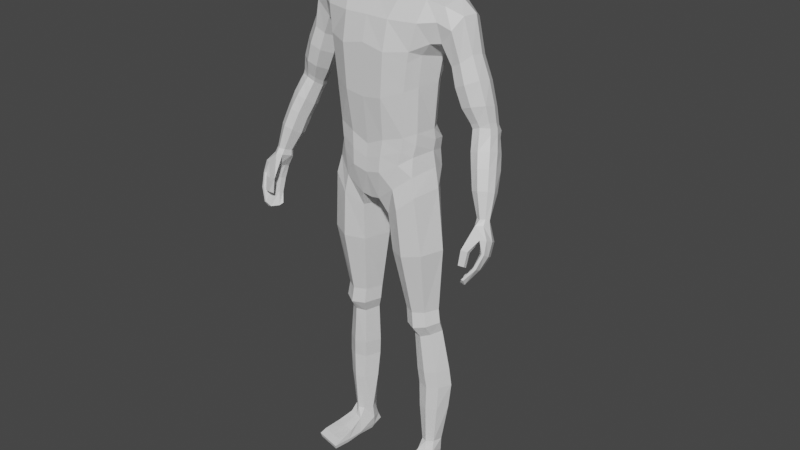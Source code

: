 # Source: PlayerBlenderModel.blend  (saved by Blender 2.93.21; exported with 4.5.12 LTS)
import bpy
from mathutils import Matrix  # noqa: F401  (used for matrix-valued properties, if any)

bpy.ops.wm.read_factory_settings(use_empty=True)
scene = bpy.context.scene
scene.name = 'Scene'

# ---- collections
col_collection = bpy.data.collections.new('Collection'); scene.collection.children.link(col_collection)

# ---- materials (node trees are filled in below, after node groups)
mat_material = bpy.data.materials.new('Material')
mat_material.alpha_threshold = 0.0
mat_material.line_color = (0.0, 0.0, 0.0, 1.0)

# ---- material node trees
mat_material.use_nodes = True; mat_material.node_tree.nodes.clear()
_N = mat_material.node_tree.nodes; _L = mat_material.node_tree.links
n0 = _N.new('ShaderNodeOutputMaterial'); n0.name = 'Material Output'; n0.location = (300, 300)
n1 = _N.new('ShaderNodeBsdfPrincipled'); n1.name = 'Principled BSDF'; n1.location = (10, 300)
n1.distribution = 'GGX'
n1.subsurface_method = 'BURLEY'
n1.inputs[2].default_value = 0.4
n1.inputs[3].default_value = 1.45
n1.inputs[27].default_value = (0.0, 0.0, 0.0, 1.0)
n1.inputs[28].default_value = 1.0
_L.new(n1.outputs[0], n0.inputs[0])
n0.is_active_output = True

# ---- world
world_world = bpy.data.worlds.new('World'); scene.world = world_world
world_world.use_nodes = True; world_world.node_tree.nodes.clear()
_N = world_world.node_tree.nodes; _L = world_world.node_tree.links
n0 = _N.new('ShaderNodeOutputWorld'); n0.name = 'World Output'; n0.location = (300, 300)
n1 = _N.new('ShaderNodeBackground'); n1.name = 'Background'; n1.location = (10, 300)
n1.inputs[0].default_value = (0.05088, 0.05088, 0.05088, 1.0)
_L.new(n1.outputs[0], n0.inputs[0])
n0.is_active_output = True
world_world.color = (0.05088, 0.05088, 0.05088)
world_world.use_sun_shadow = False
world_world.sun_shadow_jitter_overblur = 0.0

# ---- meshes
me_cube = bpy.data.meshes.new('Cube')
me_cube.from_pydata([(0.02704, 0.2135, 1.571), (0.06608, 0.1349, 1.064), (-0.08924, 0.2031, 1.564), (-0.06323, 0.1435, 1.063), (-0.1115, 0.0, 0.9744), (0.0563, 0.0, 1.6), (-0.1053, 0.0, 1.604), (0.0872, 0.0, 0.9717), (0.04527, 0.1786, 1.465), (0.05194, 0.1459, 1.337), (0.04836, 0.1398, 1.196), (-0.09944, 0.1703, 1.455), (-0.05177, 0.1422, 1.336), (-0.0532, 0.1289, 1.19), (0.1182, 0.0, 1.453), (0.1177, 0.0, 1.294), (0.102, 0.0, 1.147), (-0.1282, 0.0, 1.433), (-0.08056, 0.0, 1.309), (-0.09435, 0.0, 1.164), (-0.1099, 0.1048, 1.61), (0.09036, 0.0313, 0.9781), (-0.1119, 0.05938, 0.9927), (0.05866, 0.09475, 1.601), (0.102, 0.05594, 1.172), (0.1177, 0.06245, 1.303), (0.1182, 0.07181, 1.438), (-0.08347, 0.05373, 1.176), (-0.08859, 0.05817, 1.315), (-0.1305, 0.05913, 1.433), (0.02101, 0.0, 1.657), (-0.06311, 0.0, 1.678), (-0.06738, 0.03957, 1.676), (0.01866, 0.03783, 1.659), (-0.01357, 0.1685, 0.0953), (-0.06656, 0.1519, 0.08956), (-0.005645, 0.128, 0.09446), (-0.05298, 0.1203, 0.09263), (-0.05781, 0.1422, 1.001), (-0.07061, 0.05487, 0.9362), (0.07324, 0.1482, 1.005), (0.06877, 0.04795, 0.9255), (0.05728, 0.1314, 1.123), (-0.05826, 0.1421, 1.12), (0.1102, 0.0, 1.061), (-0.1294, 0.0, 1.056), (-0.1284, 0.06041, 1.067), (0.1102, 0.04782, 1.072), (-0.04957, 0.1487, 0.6001), (0.02342, 0.1526, 0.5999), (0.02385, 0.08325, 0.5965), (-0.05685, 0.08907, 0.5985), (-0.05909, 0.1563, 0.5204), (0.001247, 0.1596, 0.5122), (0.005442, 0.1025, 0.5012), (-0.06233, 0.1071, 0.516), (-0.06515, 0.06725, 0.8049), (-0.05119, 0.1576, 0.8162), (0.06269, 0.1667, 0.8169), (0.05775, 0.05578, 0.8003), (-0.07987, 0.1817, 0.3157), (-0.01133, 0.1856, 0.3157), (-0.003338, 0.1152, 0.3133), (-0.08325, 0.1207, 0.3143), (-0.05579, 0.09481, 0.5536), (-0.04715, 0.156, 0.557), (0.02688, 0.1601, 0.552), (0.02619, 0.0891, 0.5439), (-0.1102, 0.1513, 1.583), (0.09395, 0.08527, 1.022), (-0.0753, 0.1113, 1.185), (-0.07604, 0.1204, 1.326), (-0.1112, 0.1373, 1.442), (-0.09399, 0.1003, 1.022), (0.046, 0.1666, 1.585), (0.0817, 0.1151, 1.186), (0.09015, 0.1225, 1.327), (0.08827, 0.1389, 1.445), (0.002131, 0.1475, 0.09474), (-0.07327, 0.1319, 0.08917), (0.0947, 0.0994, 0.9596), (-0.07687, 0.101, 0.9693), (0.08816, 0.1003, 1.1), (-0.09187, 0.1139, 1.097), (0.04296, 0.1194, 0.5977), (-0.06891, 0.121, 0.5992), (0.01836, 0.1329, 0.5039), (-0.07704, 0.1339, 0.52), (-0.07587, 0.1141, 0.8104), (0.08799, 0.1122, 0.8073), (0.007814, 0.1517, 0.3141), (-0.09909, 0.1533, 0.3149), (-0.06696, 0.1274, 0.5567), (0.04605, 0.1262, 0.5455), (-0.01247, 0.1598, 1.08), (-0.03483, 0.2209, 1.588), (-0.05296, 0.0, 0.9497), (-0.01494, 0.1511, 1.196), (-0.01256, 0.1645, 1.338), (-0.02753, 0.1053, 1.625), (-0.03731, 0.0112, 0.9542), (-0.01895, 0.05052, 1.67), (-0.04784, 0.1734, 0.09067), (-0.03076, 0.11, 0.09399), (-0.02441, 0.02194, 0.917), (-0.009334, 0.1731, 1.017), (-0.01165, 0.1519, 1.13), (-0.0286, 0.06175, 0.5959), (-0.02067, 0.1738, 0.6011), (-0.03733, 0.08228, 0.5073), (-0.03473, 0.1791, 0.5189), (-0.00994, 0.1937, 0.8193), (-0.02739, 0.02885, 0.7993), (-0.05318, 0.09432, 0.3137), (-0.05244, 0.2058, 0.3157), (-0.01776, 0.1814, 0.5566), (-0.02774, 0.06748, 0.5464), (-0.0325, 0.166, 1.602), (0.1001, 0.0, 1.527), (-0.1279, 0.0, 1.524), (0.1001, 0.0742, 1.526), (-0.1368, 0.06774, 1.519), (0.07754, 0.1573, 1.525), (-0.1213, 0.1561, 1.521), (-0.02944, 0.194, 1.441), (0.04626, 0.2007, 1.529), (-0.106, 0.1984, 1.527), (-0.03704, 0.2698, 1.549), (0.003, 0.2583, 1.547), (0.03504, 0.2416, 1.511), (0.02858, 0.2055, 1.467), (-0.08284, 0.2416, 1.498), (-0.0627, 0.1939, 1.45), (-0.07495, 0.2525, 1.53), (-0.03213, 0.3562, 1.245), (-0.004242, 0.352, 1.251), (0.0073, 0.3241, 1.249), (0.005347, 0.2995, 1.239), (-0.06437, 0.3306, 1.217), (-0.0539, 0.3036, 1.215), (-0.02615, 0.2944, 1.219), (-0.06368, 0.3481, 1.226), (0.0147, 0.3898, 1.143), (0.06363, 0.4086, 1.014), (0.07336, 0.4014, 1.021), (0.08236, 0.3885, 1.02), (0.07409, 0.3734, 1.017), (0.04036, 0.386, 0.9997), (0.0393, 0.3711, 1.003), (0.04958, 0.3668, 1.008), (0.04291, 0.3953, 1.004), (0.03687, 0.3809, 1.152), (-0.009922, 0.332, 1.112), (-0.02366, 0.3568, 1.12), (0.05506, 0.355, 1.152), (0.01794, 0.3247, 1.114), (0.04813, 0.3293, 1.141), (-0.02008, 0.3814, 1.128), (-0.02066, 0.2216, 1.389), (-0.05229, 0.2291, 1.391), (-0.001347, 0.2873, 1.446), (0.02531, 0.265, 1.424), (0.02055, 0.2346, 1.407), (-0.06665, 0.2814, 1.431), (-0.07322, 0.2574, 1.41), (-0.03363, 0.2952, 1.443), (0.1042, 0.3599, 0.8462), (0.04332, 0.3692, 0.9842), (0.1028, 0.3665, 0.8433), (0.03489, 0.3942, 0.9793), (0.1555, 0.3844, 0.8611), (0.09833, 0.3854, 1.006), (0.1542, 0.3907, 0.8591), (0.08424, 0.4031, 1.005), (0.0529, 0.3966, 0.9038), (0.05054, 0.4074, 0.9013), (0.1148, 0.43, 0.9368), (0.1164, 0.4228, 0.9385), (0.07544, 0.3944, 0.8635), (0.1354, 0.4186, 0.8952), (0.1372, 0.41, 0.8971), (0.07731, 0.3857, 0.8662), (0.04031, 0.3927, 0.944), (0.03717, 0.4069, 0.9419), (0.1013, 0.4272, 0.9746), (0.1094, 0.4096, 0.9732), (0.1419, 0.3875, 0.84), (0.1155, 0.3751, 0.8368), (0.04255, 0.4015, 0.9823), (0.06656, 0.4141, 0.9933), (0.1181, 0.363, 0.8417), (0.1449, 0.3733, 0.8451), (0.08331, 0.3743, 1.001), (0.05175, 0.3668, 0.9902), (0.1003, 0.4063, 0.9271), (0.07036, 0.3982, 0.9119), (0.06598, 0.4183, 0.9076), (0.09496, 0.4305, 0.9225), (0.08787, 0.4041, 0.8697), (0.1133, 0.4162, 0.8837), (0.1174, 0.397, 0.8886), (0.09134, 0.388, 0.8743), (0.08665, 0.3953, 0.9586), (0.05678, 0.3922, 0.9519), (0.05094, 0.4186, 0.9483), (0.07827, 0.4303, 0.9623), (0.1376, 0.3662, 0.89), (0.126, 0.3707, 0.9349), (0.1336, 0.3839, 0.8889), (0.1232, 0.3876, 0.9322), (0.1524, 0.3701, 0.8998), (0.1441, 0.3722, 0.9443), (0.1484, 0.3878, 0.8987), (0.1397, 0.3919, 0.9431), (-0.06503, 0.1216, 0.004715), (-0.06957, 0.1193, 0.04041), (-0.07119, 0.1502, 0.005236), (-0.07253, 0.1486, 0.03999), (0.1323, 0.1364, -0.001159), (0.1171, 0.1353, 0.0287), (0.1148, 0.2175, 0.0003186), (0.1008, 0.2111, 0.03019), (0.01333, 0.1891, 0.008018), (0.004083, 0.1771, 0.06481), (0.02823, 0.1201, 0.00676), (0.01485, 0.1269, 0.0639), (-0.04349, 0.1677, 0.001738), (-0.03546, 0.1091, 0.04895), (-0.04417, 0.1742, 0.04953), (-0.03263, 0.1175, 0.0008217), (-0.06802, 0.1355, 0.004968), (-0.07534, 0.1333, 0.039), (0.1236, 0.1769, -0.0004201), (0.1089, 0.1732, 0.02944), (0.008903, 0.151, 0.06539), (0.0207, 0.1546, 0.007499), (-0.03912, 0.1418, 0.001216), (-0.07873, 0.1174, 0.01716), (-0.07867, 0.1495, 0.01922), (0.1175, 0.2208, 0.01425), (0.1362, 0.134, 0.01267), (0.02669, 0.117, 0.01597), (0.01073, 0.191, 0.01732), (-0.04941, 0.1682, 0.01589), (-0.04082, 0.1136, 0.01422), (0.1269, 0.1774, 0.01346), (-0.08194, 0.1323, 0.01743), (0.04751, 0.1965, 0.04239), (0.07841, 0.1279, -0.001113), (0.06221, 0.203, 0.0002545), (0.06267, 0.1263, 0.04101), (0.06067, 0.1626, 0.04166), (0.07188, 0.1658, -0.000508), (0.07911, 0.125, 0.01271), (0.06176, 0.2054, 0.01418), (-0.03313, 0.05482, 1.72), (-0.06221, 0.0518, 1.894), (0.07434, 0.04575, 1.704), (0.07428, 0.06342, 1.896), (-0.05234, 0.06071, 1.795), (0.01514, 0.06614, 1.707), (0.006249, 0.0709, 1.914), (0.0769, 0.06433, 1.796), (0.009381, 0.08991, 1.799), (-0.06108, 0.0, 1.711), (-0.07817, 0.0, 1.901), (0.09717, 0.0, 1.685), (0.09287, 0.0, 1.906), (0.007112, 0.0, 1.938), (0.01462, 0.0, 1.689), (0.1188, 0.0, 1.796), (-0.08419, 0.0, 1.792), (-0.07295, 0.03069, 1.898), (-0.04157, 0.05976, 1.747), (-0.01391, 0.06396, 1.713), (0.04843, 0.0716, 1.91), (0.0765, 0.05405, 1.738), (0.09002, 0.02572, 1.692), (-0.05574, 0.04028, 1.715), (-0.06102, 0.05748, 1.851), (0.04896, 0.05671, 1.702), (-0.03596, 0.06205, 1.907), (0.07814, 0.06932, 1.861), (0.08733, 0.0401, 1.907), (0.006975, 0.0398, 1.934), (0.05634, 0.0, 1.931), (-0.04348, 0.0, 1.929), (0.01495, 0.03653, 1.694), (0.05896, 0.0, 1.684), (0.106, 0.0348, 1.796), (0.1171, 0.0, 1.734), (0.1125, 0.0, 1.859), (0.0434, 0.08374, 1.798), (-0.02322, 0.08125, 1.798), (0.01268, 0.08354, 1.745), (0.006854, 0.08681, 1.863), (-0.07493, 0.03232, 1.793), (-0.07031, 0.0, 1.744), (-0.09037, 0.0, 1.852), (-0.08235, 0.03095, 1.851), (0.04501, 0.08532, 1.864), (0.05419, 0.04198, 1.929), (-0.04139, 0.03481, 1.924), (-0.01411, 0.04705, 1.7), (0.05483, 0.03076, 1.689), (0.1045, 0.02838, 1.735), (0.1027, 0.03973, 1.86), (0.04473, 0.07387, 1.741), (-0.01661, 0.07801, 1.747), (-0.03038, 0.07664, 1.858), (-0.06231, 0.03252, 1.746), (-0.08856, 0.0, 1.638), (-0.09382, 0.06588, 1.639), (0.04304, 0.05759, 1.63), (0.04304, 0.0, 1.626), (-0.02321, 0.08111, 1.643), (0.05163, 0.1378, 1.16), (-0.06139, 0.1446, 1.156), (0.1071, 0.0, 1.104), (-0.1247, 0.0, 1.112), (-0.1138, 0.06387, 1.122), (0.1071, 0.05061, 1.122), (0.08506, 0.1087, 1.143), (-0.0904, 0.1199, 1.142), (-0.01721, 0.1543, 1.163), (-0.05135, 0.2742, 1.273), (0.02539, 0.3046, 1.309), (-0.06512, 0.3297, 1.292), (-0.03395, 0.3422, 1.306), (-0.01891, 0.2612, 1.279), (0.001347, 0.3376, 1.314), (0.02157, 0.2726, 1.297), (-0.06936, 0.3041, 1.279), (-0.01776, 0.2364, 1.335), (0.00198, 0.3148, 1.381), (0.0254, 0.2511, 1.353), (-0.07566, 0.2817, 1.347), (-0.05397, 0.2485, 1.331), (0.03007, 0.2846, 1.368), (-0.06951, 0.3077, 1.362), (-0.03399, 0.3222, 1.376), (-0.04939, 0.2973, 1.23), (0.009755, 0.3196, 1.262), (-0.0594, 0.3424, 1.243), (-0.03221, 0.3514, 1.259), (-0.0229, 0.2879, 1.235), (-0.004221, 0.3474, 1.265), (0.00745, 0.2943, 1.253), (-0.06096, 0.3238, 1.233), (-0.02383, 0.3633, 1.227), (-0.04062, 0.3073, 1.198), (-0.01636, 0.2987, 1.2), (0.01375, 0.304, 1.222), (0.002587, 0.3581, 1.235), (-0.05259, 0.3348, 1.201), (0.01674, 0.3297, 1.232), (-0.05104, 0.3543, 1.21), (0.02021, 0.3704, 1.196), (-0.04105, 0.3454, 1.161), (0.03733, 0.3416, 1.195), (-0.03834, 0.3686, 1.171), (-0.005534, 0.3779, 1.188), (-0.02744, 0.3176, 1.156), (0.0001494, 0.3092, 1.158), (0.03209, 0.3145, 1.184), (0.05609, 0.3932, 1.096), (0.000328, 0.3698, 1.065), (0.07235, 0.37, 1.096), (0.003951, 0.3902, 1.072), (0.03693, 0.4027, 1.087), (0.008398, 0.3461, 1.062), (0.03143, 0.3393, 1.065), (0.06356, 0.3457, 1.087), (-0.0784, 0.1153, 0.3757), (-0.07492, 0.1752, 0.3781), (-0.006009, 0.1791, 0.3754), (0.001104, 0.1099, 0.3702), (-0.09458, 0.1475, 0.3774), (0.01333, 0.146, 0.3716), (-0.04727, 0.2, 0.3776), (-0.04865, 0.0883, 0.3724), (-0.07685, 0.1713, 0.2265), (-0.01023, 0.181, 0.2289), (-0.001703, 0.1186, 0.2271), (-0.0731, 0.1188, 0.2269), (0.008769, 0.1503, 0.2277), (-0.09199, 0.1445, 0.2258), (-0.04431, 0.09754, 0.2271), (-0.05128, 0.196, 0.2269), (0.04709, 0.1536, 1.429), (-0.08647, 0.1465, 1.421), (0.1181, 0.0, 1.41), (-0.1152, 0.0, 1.4), (-0.1191, 0.05887, 1.401), (0.1181, 0.06926, 1.402), (0.08878, 0.1344, 1.413), (-0.1016, 0.1327, 1.41), (-0.02484, 0.1698, 1.412)], [], [(123, 68, 2, 126), (120, 23, 5, 118), (100, 21, 7, 96), (312, 311, 31, 32), (321, 24, 16, 318), (24, 25, 15, 16), (394, 26, 14, 391), (324, 97, 10, 316), (97, 98, 9, 10), (397, 124, 8, 389), (323, 70, 13, 317), (70, 71, 12, 13), (396, 72, 11, 390), (392, 17, 29, 393), (19, 18, 28, 27), (319, 19, 27, 320), (395, 77, 26, 394), (75, 76, 25, 24), (322, 75, 24, 321), (117, 68, 20, 99), (386, 381, 35, 79), (122, 74, 23, 120), (119, 6, 20, 121), (287, 269, 30, 33), (314, 313, 33, 30), (315, 312, 32, 101), (228, 217, 35, 102), (388, 382, 34, 102), (385, 383, 36, 78), (387, 384, 37, 103), (100, 22, 39, 104), (69, 21, 41, 80), (94, 1, 40, 105), (73, 3, 38, 81), (69, 82, 47, 21), (4, 45, 46, 22), (73, 83, 43, 3), (94, 106, 42, 1), (21, 47, 44, 7), (112, 56, 51, 107), (89, 59, 50, 84), (111, 58, 49, 108), (88, 57, 48, 85), (116, 64, 55, 109), (93, 67, 54, 86), (115, 66, 53, 110), (92, 65, 52, 87), (81, 38, 57, 88), (105, 40, 58, 111), (80, 41, 59, 89), (104, 39, 56, 112), (380, 373, 63, 113), (378, 376, 62, 90), (379, 375, 61, 114), (377, 374, 60, 91), (85, 48, 65, 92), (108, 49, 66, 115), (84, 50, 67, 93), (107, 51, 64, 116), (49, 84, 93, 66), (51, 85, 92, 64), (373, 377, 91, 63), (375, 378, 90, 61), (40, 80, 89, 58), (39, 81, 88, 56), (64, 92, 87, 55), (66, 93, 86, 53), (56, 88, 85, 51), (58, 89, 84, 49), (22, 46, 83, 73), (1, 42, 82, 69), (22, 73, 81, 39), (1, 69, 80, 40), (382, 385, 78, 34), (223, 228, 102, 34), (125, 0, 74, 122), (384, 386, 79, 37), (95, 2, 68, 117), (316, 10, 75, 322), (10, 9, 76, 75), (389, 8, 77, 395), (393, 29, 72, 396), (27, 28, 71, 70), (320, 27, 70, 323), (121, 20, 68, 123), (0, 95, 117, 74), (234, 223, 34, 78), (50, 107, 116, 67), (48, 108, 115, 65), (374, 379, 114, 60), (376, 380, 113, 62), (41, 104, 112, 59), (38, 105, 111, 57), (65, 115, 110, 52), (67, 116, 109, 54), (57, 111, 108, 48), (59, 112, 107, 50), (3, 43, 106, 94), (3, 94, 105, 38), (21, 100, 104, 41), (383, 387, 103, 36), (381, 388, 102, 35), (225, 234, 78, 36), (313, 315, 101, 33), (303, 287, 33, 101), (74, 117, 99, 23), (390, 11, 124, 397), (13, 12, 98, 97), (317, 13, 97, 324), (22, 100, 96, 4), (29, 121, 123, 72), (8, 125, 122, 77), (17, 119, 121, 29), (77, 122, 120, 26), (26, 120, 118, 14), (72, 123, 126, 11), (342, 347, 137, 136), (347, 345, 140, 137), (345, 341, 139, 140), (346, 342, 136, 135), (95, 0, 128, 127), (0, 125, 129, 128), (124, 11, 132), (8, 124, 130), (125, 8, 130, 129), (126, 2, 133, 131), (2, 95, 127, 133), (11, 126, 131, 132), (371, 370, 148, 149), (365, 367, 145, 144), (369, 365, 144, 143), (370, 366, 147, 148), (348, 343, 141, 138), (343, 344, 134, 141), (341, 348, 138, 139), (344, 346, 135, 134), (372, 371, 149, 146), (367, 372, 146, 145), (366, 368, 150, 147), (368, 369, 143, 150), (360, 361, 142, 157), (358, 360, 157, 153), (359, 364, 156, 154), (364, 363, 155, 156), (362, 358, 153, 152), (361, 357, 151, 142), (357, 359, 154, 151), (363, 362, 152, 155), (127, 128, 160, 165), (132, 131, 164, 159), (133, 127, 165, 163), (131, 133, 163, 164), (128, 129, 161, 160), (124, 132, 159, 158), (130, 124, 158, 162), (129, 130, 162, 161), (182, 167, 169, 183), (205, 189, 173, 184), (184, 173, 171, 185), (203, 193, 167, 182), (186, 172, 170, 191), (201, 195, 174, 181), (179, 176, 177, 180), (199, 197, 176, 179), (181, 174, 175, 178), (166, 181, 178, 168), (186, 199, 179, 172), (172, 179, 180, 170), (190, 201, 181, 166), (195, 203, 182, 174), (176, 184, 185, 177), (197, 205, 184, 176), (174, 182, 183, 175), (175, 183, 204, 196), (196, 204, 205, 197), (177, 185, 202, 194), (194, 202, 203, 195), (170, 180, 200, 191), (191, 200, 201, 190), (168, 178, 198, 187), (187, 198, 199, 186), (178, 175, 196, 198), (198, 196, 197, 199), (180, 177, 194, 200), (200, 194, 195, 201), (168, 187, 190, 166), (187, 186, 191, 190), (202, 192, 193, 203), (183, 169, 188, 204), (204, 188, 189, 205), (206, 207, 209, 208), (208, 209, 213, 212), (212, 213, 211, 210), (210, 211, 207, 206), (208, 212, 210, 206), (213, 209, 202, 185), (211, 213, 185, 171), (209, 207, 192, 202), (207, 211, 171, 192), (189, 188, 150, 143), (188, 169, 147, 150), (169, 167, 148, 147), (167, 193, 149, 148), (193, 192, 146, 149), (192, 171, 145, 146), (171, 173, 144, 145), (173, 189, 143, 144), (246, 231, 217, 238), (254, 247, 221, 239), (245, 233, 219, 240), (244, 227, 215, 237), (252, 232, 218, 248), (227, 225, 36, 103), (251, 234, 225, 250), (236, 235, 224, 229), (253, 250, 225, 241), (243, 228, 223, 242), (238, 217, 228, 243), (230, 236, 229, 214), (215, 227, 103, 37), (241, 225, 227, 244), (231, 215, 37, 79), (216, 226, 236, 230), (226, 222, 235, 236), (247, 223, 234, 251), (217, 231, 79, 35), (249, 220, 232, 252), (239, 221, 233, 245), (237, 215, 231, 246), (214, 237, 246, 230), (220, 239, 245, 232), (224, 241, 244, 229), (216, 238, 243, 226), (226, 243, 242, 222), (248, 253, 241, 224), (229, 244, 237, 214), (232, 245, 240, 218), (249, 254, 239, 220), (230, 246, 238, 216), (222, 242, 254, 249), (218, 240, 253, 248), (222, 249, 252, 235), (221, 247, 251, 233), (240, 219, 250, 253), (233, 251, 250, 219), (235, 252, 248, 224), (242, 223, 247, 254), (222, 235, 224), (271, 298, 299, 296), (298, 265, 272, 299), (299, 272, 256, 279), (296, 299, 279, 259), (263, 295, 300, 292), (295, 261, 275, 300), (300, 275, 258, 282), (292, 300, 282, 262), (258, 275, 301, 283), (275, 261, 284, 301), (301, 284, 268, 285), (283, 301, 285, 267), (261, 281, 302, 284), (281, 256, 272, 302), (302, 272, 265, 286), (284, 302, 286, 268), (255, 274, 303, 278), (274, 260, 287, 303), (278, 303, 101, 32), (264, 278, 32, 31), (260, 280, 304, 287), (280, 257, 277, 304), (304, 277, 266, 288), (287, 304, 288, 269), (257, 276, 305, 277), (276, 262, 289, 305), (305, 289, 270, 290), (277, 305, 290, 266), (262, 282, 306, 289), (282, 258, 283, 306), (306, 283, 267, 291), (289, 306, 291, 270), (260, 294, 307, 280), (294, 263, 292, 307), (307, 292, 262, 276), (280, 307, 276, 257), (255, 273, 308, 274), (273, 259, 293, 308), (308, 293, 263, 294), (274, 308, 294, 260), (259, 279, 309, 293), (279, 256, 281, 309), (309, 281, 261, 295), (293, 309, 295, 263), (264, 297, 310, 278), (297, 271, 296, 310), (310, 296, 259, 273), (278, 310, 273, 255), (23, 99, 315, 313), (99, 20, 312, 315), (5, 23, 313, 314), (20, 6, 311, 312), (43, 317, 324, 106), (46, 320, 323, 83), (42, 316, 322, 82), (82, 322, 321, 47), (45, 319, 320, 46), (83, 323, 317, 43), (106, 324, 316, 42), (47, 321, 318, 44), (340, 334, 330, 328), (337, 336, 332, 325), (339, 340, 328, 327), (336, 339, 327, 332), (334, 338, 326, 330), (333, 337, 325, 329), (335, 333, 329, 331), (338, 335, 331, 326), (161, 162, 335, 338), (162, 158, 333, 335), (158, 159, 337, 333), (160, 161, 338, 334), (164, 163, 339, 336), (163, 165, 340, 339), (159, 164, 336, 337), (165, 160, 334, 340), (328, 330, 346, 344), (325, 332, 348, 341), (327, 328, 344, 343), (332, 327, 343, 348), (330, 326, 342, 346), (329, 325, 341, 345), (331, 329, 345, 347), (326, 331, 347, 342), (140, 139, 350, 351), (135, 136, 355, 353), (134, 135, 353, 349), (139, 138, 354, 350), (137, 140, 351, 352), (136, 137, 352, 355), (138, 141, 356, 354), (141, 134, 349, 356), (351, 350, 362, 363), (353, 355, 359, 357), (349, 353, 357, 361), (350, 354, 358, 362), (352, 351, 363, 364), (355, 352, 364, 359), (354, 356, 360, 358), (356, 349, 361, 360), (157, 142, 369, 368), (153, 157, 368, 366), (154, 156, 372, 367), (156, 155, 371, 372), (152, 153, 366, 370), (142, 151, 365, 369), (151, 154, 367, 365), (155, 152, 370, 371), (54, 109, 380, 376), (52, 110, 379, 374), (53, 86, 378, 375), (55, 87, 377, 373), (87, 52, 374, 377), (110, 53, 375, 379), (86, 54, 376, 378), (109, 55, 373, 380), (60, 114, 388, 381), (62, 113, 387, 383), (63, 91, 386, 384), (61, 90, 385, 382), (113, 63, 384, 387), (90, 62, 383, 385), (114, 61, 382, 388), (91, 60, 381, 386), (12, 390, 397, 98), (28, 393, 396, 71), (9, 389, 395, 76), (76, 395, 394, 25), (18, 392, 393, 28), (71, 396, 390, 12), (98, 397, 389, 9), (25, 394, 391, 15)])
_uv = me_cube.uv_layers.new(name='UVMap')
_uv.uv.foreach_set('vector', [0.5938, 0.2188, 0.625, 0.2188, 0.6151, 0.25, 0.5938, 0.25, 0.5938, 0.5625, 0.625, 0.5625, 0.625, 0.625, 0.5938, 0.625, 0.2105, 0.5568, 0.375, 0.5547, 0.375, 0.625, 0.2104, 0.625, 0.625, 0.1875, 0.625, 0.125, 0.625, 0.125, 0.625, 0.1875, 0.4219, 0.5625, 0.4375, 0.5625, 0.4375, 0.625, 0.4219, 0.625, 0.4375, 0.5625, 0.5, 0.5625, 0.5, 0.625, 0.4375, 0.625, 0.5455, 0.5625, 0.5625, 0.5625, 0.5625, 0.625, 0.5455, 0.625, 0.4219, 0.3354, 0.4375, 0.3354, 0.4375, 0.5062, 0.4219, 0.5062, 0.4375, 0.3354, 0.5, 0.3354, 0.5, 0.5062, 0.4375, 0.5062, 0.5454, 0.3445, 0.5624, 0.3479, 0.5699, 0.5047, 0.5509, 0.5051, 0.4219, 0.2188, 0.4375, 0.2188, 0.4375, 0.2405, 0.4219, 0.2405, 0.4375, 0.2188, 0.5, 0.2188, 0.5, 0.2405, 0.4375, 0.2405, 0.5455, 0.2188, 0.5625, 0.2188, 0.5625, 0.2405, 0.5455, 0.2405, 0.5455, 0.125, 0.5625, 0.125, 0.5625, 0.1875, 0.5455, 0.1875, 0.4375, 0.125, 0.5, 0.125, 0.5, 0.1875, 0.4375, 0.1875, 0.4219, 0.125, 0.4375, 0.125, 0.4375, 0.1875, 0.4219, 0.1875, 0.5455, 0.5312, 0.5625, 0.5312, 0.5625, 0.5625, 0.5455, 0.5625, 0.4375, 0.5312, 0.5, 0.5312, 0.5, 0.5625, 0.4375, 0.5625, 0.4219, 0.5312, 0.4375, 0.5312, 0.4375, 0.5625, 0.4219, 0.5625, 0.75, 0.5312, 0.875, 0.5312, 0.875, 0.5625, 0.75, 0.5625, 0.3959, 0.2109, 0.3959, 0.2381, 0.428, 0.2344, 0.428, 0.1989, 0.5938, 0.5312, 0.625, 0.5312, 0.625, 0.5625, 0.5938, 0.5625, 0.5938, 0.125, 0.625, 0.125, 0.625, 0.1875, 0.5938, 0.1875, 0.25, 0.5625, 0.25, 0.625, 0.625, 0.625, 0.625, 0.5625, 0.625, 0.625, 0.625, 0.5625, 0.625, 0.5625, 0.625, 0.625, 0.75, 0.5625, 0.875, 0.5625, 0.875, 0.5625, 0.75, 0.5625, 0.625, 0.2927, 0.625, 0.2119, 0.428, 0.2344, 0.428, 0.3263, 0.3959, 0.3318, 0.4017, 0.5031, 0.4428, 0.4984, 0.428, 0.3263, 0.4063, 0.5391, 0.3828, 0.5566, 0.3949, 0.5597, 0.4545, 0.5511, 0.2034, 0.5633, 0.07853, 0.5676, 0.09049, 0.5752, 0.2052, 0.5645, 0.2105, 0.5568, 0.1266, 0.5222, 0.1085, 0.5617, 0.2083, 0.5625, 0.375, 0.5312, 0.375, 0.5547, 0.375, 0.5547, 0.375, 0.5312, 0.375, 0.3354, 0.375, 0.5062, 0.375, 0.5062, 0.375, 0.3354, 0.375, 0.2188, 0.375, 0.2405, 0.375, 0.2405, 0.375, 0.2188, 0.375, 0.5312, 0.4062, 0.5312, 0.4062, 0.5625, 0.375, 0.5547, 0.375, 0.125, 0.4062, 0.125, 0.4062, 0.1875, 0.375, 0.1982, 0.375, 0.2188, 0.4062, 0.2188, 0.4063, 0.2405, 0.375, 0.2405, 0.375, 0.3354, 0.4062, 0.3354, 0.4062, 0.5062, 0.375, 0.5062, 0.375, 0.5547, 0.4062, 0.5625, 0.4062, 0.625, 0.375, 0.625, 0.2055, 0.5625, 0.09005, 0.5625, 0.08206, 0.5625, 0.2041, 0.5625, 0.375, 0.5312, 0.375, 0.5547, 0.375, 0.5547, 0.375, 0.5312, 0.375, 0.3354, 0.375, 0.5062, 0.375, 0.5062, 0.375, 0.3354, 0.375, 0.2188, 0.375, 0.2405, 0.375, 0.2405, 0.375, 0.2188, 0.2034, 0.5625, 0.07812, 0.5625, 0.07568, 0.5625, 0.203, 0.5625, 0.375, 0.5312, 0.375, 0.5547, 0.375, 0.5547, 0.375, 0.5312, 0.375, 0.3354, 0.375, 0.5062, 0.375, 0.5062, 0.375, 0.3354, 0.375, 0.2188, 0.375, 0.2405, 0.375, 0.2405, 0.375, 0.2188, 0.375, 0.2188, 0.375, 0.2405, 0.375, 0.2405, 0.375, 0.2188, 0.375, 0.3354, 0.375, 0.5062, 0.375, 0.5062, 0.375, 0.3354, 0.375, 0.5312, 0.375, 0.5547, 0.375, 0.5547, 0.375, 0.5312, 0.2083, 0.5625, 0.1085, 0.5617, 0.09005, 0.5625, 0.2055, 0.5625, 0.2025, 0.5625, 0.07225, 0.5626, 0.07075, 0.5626, 0.2022, 0.5625, 0.375, 0.5312, 0.375, 0.5547, 0.375, 0.5547, 0.375, 0.5312, 0.375, 0.3354, 0.375, 0.5062, 0.375, 0.5062, 0.375, 0.3354, 0.375, 0.2188, 0.375, 0.2405, 0.375, 0.2405, 0.375, 0.2188, 0.375, 0.2188, 0.375, 0.2405, 0.375, 0.2405, 0.375, 0.2188, 0.375, 0.3354, 0.375, 0.5062, 0.375, 0.5062, 0.375, 0.3354, 0.375, 0.5312, 0.375, 0.5547, 0.375, 0.5547, 0.375, 0.5312, 0.2041, 0.5625, 0.08206, 0.5625, 0.07812, 0.5625, 0.2034, 0.5625, 0.375, 0.5062, 0.375, 0.5312, 0.375, 0.5312, 0.375, 0.5062, 0.375, 0.1982, 0.375, 0.2188, 0.375, 0.2188, 0.375, 0.1982, 0.375, 0.1982, 0.375, 0.2188, 0.375, 0.2188, 0.375, 0.1982, 0.375, 0.5062, 0.375, 0.5312, 0.375, 0.5312, 0.375, 0.5062, 0.375, 0.5062, 0.375, 0.5312, 0.375, 0.5312, 0.375, 0.5062, 0.375, 0.1982, 0.375, 0.2188, 0.375, 0.2188, 0.375, 0.1982, 0.375, 0.1982, 0.375, 0.2188, 0.375, 0.2188, 0.375, 0.1982, 0.375, 0.5062, 0.375, 0.5312, 0.375, 0.5312, 0.375, 0.5062, 0.375, 0.1982, 0.375, 0.2188, 0.375, 0.2188, 0.375, 0.1982, 0.375, 0.5062, 0.375, 0.5312, 0.375, 0.5312, 0.375, 0.5062, 0.375, 0.1982, 0.4062, 0.1875, 0.4062, 0.2188, 0.375, 0.2188, 0.375, 0.5062, 0.4062, 0.5062, 0.4062, 0.5312, 0.375, 0.5312, 0.375, 0.1982, 0.375, 0.2188, 0.375, 0.2188, 0.375, 0.1982, 0.375, 0.5062, 0.375, 0.5312, 0.375, 0.5312, 0.375, 0.5062, 0.4017, 0.5031, 0.4063, 0.5391, 0.4545, 0.5511, 0.4428, 0.4984, 0.6292, 0.3744, 0.625, 0.2927, 0.428, 0.3263, 0.4428, 0.4984, 0.5938, 0.5, 0.625, 0.5, 0.625, 0.5312, 0.5938, 0.5312, 0.3822, 0.1955, 0.3959, 0.2109, 0.428, 0.1989, 0.3932, 0.1914, 0.75, 0.5, 0.8938, 0.4978, 0.875, 0.5312, 0.75, 0.5312, 0.4219, 0.5062, 0.4375, 0.5062, 0.4375, 0.5312, 0.4219, 0.5312, 0.4375, 0.5062, 0.5, 0.5062, 0.5, 0.5312, 0.4375, 0.5312, 0.5509, 0.5051, 0.5699, 0.5047, 0.5625, 0.5312, 0.5455, 0.5312, 0.5455, 0.1875, 0.5625, 0.1875, 0.5625, 0.2188, 0.5455, 0.2188, 0.4375, 0.1875, 0.5, 0.1875, 0.5, 0.2188, 0.4375, 0.2188, 0.4219, 0.1875, 0.4375, 0.1875, 0.4375, 0.2188, 0.4219, 0.2188, 0.5938, 0.1875, 0.625, 0.1875, 0.625, 0.2188, 0.5938, 0.2188, 0.625, 0.5, 0.75, 0.5, 0.75, 0.5312, 0.625, 0.5312, 0.75, 0.625, 0.75, 0.5248, 0.4428, 0.4984, 0.4545, 0.5511, 0.375, 0.5547, 0.2041, 0.5625, 0.2034, 0.5625, 0.375, 0.5547, 0.375, 0.2405, 0.375, 0.3354, 0.375, 0.3354, 0.375, 0.2405, 0.375, 0.2405, 0.375, 0.3354, 0.375, 0.3354, 0.375, 0.2405, 0.375, 0.5547, 0.2025, 0.5625, 0.2022, 0.5625, 0.375, 0.5547, 0.375, 0.5547, 0.2083, 0.5625, 0.2055, 0.5625, 0.375, 0.5547, 0.375, 0.2405, 0.375, 0.3354, 0.375, 0.3354, 0.375, 0.2405, 0.375, 0.2405, 0.375, 0.3354, 0.375, 0.3354, 0.375, 0.2405, 0.375, 0.5547, 0.2034, 0.5625, 0.203, 0.5625, 0.375, 0.5547, 0.375, 0.2405, 0.375, 0.3354, 0.375, 0.3354, 0.375, 0.2405, 0.375, 0.5547, 0.2055, 0.5625, 0.2041, 0.5625, 0.375, 0.5547, 0.375, 0.2405, 0.4063, 0.2405, 0.4062, 0.3354, 0.375, 0.3354, 0.375, 0.2405, 0.375, 0.3354, 0.375, 0.3354, 0.375, 0.2405, 0.375, 0.5547, 0.2105, 0.5568, 0.2083, 0.5625, 0.375, 0.5547, 0.3828, 0.5566, 0.2034, 0.5633, 0.2052, 0.5645, 0.3949, 0.5597, 0.3959, 0.2381, 0.3959, 0.3318, 0.428, 0.3263, 0.428, 0.2344, 0.75, 0.7188, 0.75, 0.625, 0.4545, 0.5511, 0.3949, 0.5597, 0.625, 0.5625, 0.75, 0.5625, 0.75, 0.5625, 0.625, 0.5625, 0.1875, 0.5625, 0.25, 0.5625, 0.625, 0.5625, 0.75, 0.5625, 0.625, 0.5312, 0.75, 0.5312, 0.75, 0.5625, 0.625, 0.5625, 0.5455, 0.2405, 0.5625, 0.2405, 0.5624, 0.3479, 0.5454, 0.3445, 0.4375, 0.2405, 0.5, 0.2405, 0.5, 0.3354, 0.4375, 0.3354, 0.4219, 0.2405, 0.4375, 0.2405, 0.4375, 0.3354, 0.4219, 0.3354, 0.1266, 0.5222, 0.2105, 0.5568, 0.2104, 0.625, 0.125, 0.625, 0.5625, 0.1875, 0.5938, 0.1875, 0.5938, 0.2188, 0.5625, 0.2188, 0.5699, 0.5047, 0.5938, 0.5, 0.5938, 0.5312, 0.5625, 0.5312, 0.5625, 0.125, 0.5938, 0.125, 0.5938, 0.1875, 0.5625, 0.1875, 0.5625, 0.5312, 0.5938, 0.5312, 0.5938, 0.5625, 0.5625, 0.5625, 0.5625, 0.5625, 0.5938, 0.5625, 0.5938, 0.625, 0.5625, 0.625, 0.5625, 0.2188, 0.5938, 0.2188, 0.5938, 0.25, 0.5625, 0.2405, 0.5938, 0.5, 0.5699, 0.5, 0.5699, 0.5, 0.5938, 0.5, 0.5699, 0.5, 0.5625, 0.3354, 0.5625, 0.3354, 0.5699, 0.5, 0.5625, 0.3354, 0.5625, 0.25, 0.5625, 0.25, 0.5625, 0.3354, 0.625, 0.5, 0.5938, 0.5, 0.5938, 0.5, 0.625, 0.5, 0.625, 0.375, 0.625, 0.5, 0.625, 0.5, 0.625, 0.375, 0.625, 0.5, 0.5938, 0.5, 0.5938, 0.5, 0.625, 0.5, 0.5624, 0.3479, 0.5625, 0.2405, 0.5625, 0.25, 0.5699, 0.5047, 0.5626, 0.3458, 0.5699, 0.5, 0.5938, 0.5, 0.5699, 0.5047, 0.5699, 0.5, 0.5938, 0.5, 0.5938, 0.25, 0.6151, 0.25, 0.6151, 0.25, 0.5938, 0.25, 0.6151, 0.25, 0.625, 0.375, 0.625, 0.375, 0.6151, 0.25, 0.5625, 0.2405, 0.5938, 0.25, 0.5938, 0.25, 0.5625, 0.25, 0.5625, 0.3354, 0.5625, 0.25, 0.5625, 0.25, 0.5625, 0.3354, 0.625, 0.5, 0.5938, 0.5, 0.5938, 0.5, 0.625, 0.5, 0.625, 0.375, 0.625, 0.5, 0.625, 0.5, 0.625, 0.375, 0.5625, 0.25, 0.5938, 0.25, 0.5938, 0.25, 0.5625, 0.25, 0.5938, 0.25, 0.6151, 0.25, 0.6151, 0.25, 0.5938, 0.25, 0.6151, 0.25, 0.625, 0.375, 0.625, 0.375, 0.6151, 0.25, 0.5625, 0.25, 0.5938, 0.25, 0.5938, 0.25, 0.5625, 0.25, 0.625, 0.375, 0.625, 0.5, 0.625, 0.5, 0.625, 0.375, 0.5699, 0.5, 0.5625, 0.3354, 0.5625, 0.3354, 0.5699, 0.5, 0.5938, 0.5, 0.5699, 0.5, 0.5699, 0.5, 0.5938, 0.5, 0.5938, 0.25, 0.6151, 0.25, 0.6151, 0.25, 0.5938, 0.25, 0.6151, 0.25, 0.625, 0.375, 0.625, 0.375, 0.6151, 0.25, 0.6151, 0.25, 0.625, 0.375, 0.625, 0.375, 0.6151, 0.25, 0.5938, 0.25, 0.6151, 0.25, 0.6151, 0.25, 0.5938, 0.25, 0.5938, 0.5, 0.5699, 0.5, 0.5699, 0.5, 0.5938, 0.5, 0.5699, 0.5, 0.5625, 0.3354, 0.5625, 0.3354, 0.5699, 0.5, 0.5625, 0.25, 0.5938, 0.25, 0.5938, 0.25, 0.5625, 0.25, 0.625, 0.375, 0.625, 0.5, 0.625, 0.5, 0.625, 0.375, 0.625, 0.5, 0.5938, 0.5, 0.5938, 0.5, 0.625, 0.5, 0.5625, 0.3354, 0.5625, 0.25, 0.5625, 0.25, 0.5625, 0.3354, 0.625, 0.375, 0.625, 0.5, 0.625, 0.5, 0.625, 0.375, 0.5625, 0.25, 0.5938, 0.25, 0.5938, 0.25, 0.5625, 0.25, 0.6151, 0.25, 0.625, 0.375, 0.625, 0.375, 0.6151, 0.25, 0.5938, 0.25, 0.6151, 0.25, 0.6151, 0.25, 0.5938, 0.25, 0.625, 0.5, 0.5938, 0.5, 0.5938, 0.5, 0.625, 0.5, 0.5626, 0.3458, 0.5625, 0.25, 0.5625, 0.25, 0.5625, 0.34, 0.5699, 0.5, 0.5626, 0.3458, 0.5625, 0.34, 0.5699, 0.5, 0.5938, 0.5, 0.5699, 0.5, 0.5699, 0.5, 0.5938, 0.5, 0.5625, 0.05635, 0.625, 0.05635, 0.625, 0.1666, 0.5625, 0.1666, 0.5625, 0.4167, 0.625, 0.4167, 0.625, 0.5724, 0.5625, 0.5724, 0.5625, 0.5724, 0.625, 0.5724, 0.625, 0.685, 0.5625, 0.685, 0.5609, 0.9428, 0.6223, 0.9417, 0.6165, 0.9955, 0.5575, 0.9991, 0.2917, 0.5, 0.375, 0.5724, 0.375, 0.685, 0.2917, 0.75, 0.4379, 0.9424, 0.4998, 0.943, 0.4992, 0.9998, 0.4389, 0.9979, 0.4375, 0.5724, 0.5, 0.5724, 0.5, 0.685, 0.4375, 0.685, 0.4375, 0.4167, 0.5, 0.4167, 0.5, 0.5724, 0.4375, 0.5724, 0.4375, 0.05635, 0.5, 0.05635, 0.5, 0.1666, 0.4375, 0.1666, 0.375, 0.05635, 0.4375, 0.05635, 0.4375, 0.1666, 0.375, 0.1666, 0.375, 0.4167, 0.4375, 0.4167, 0.4375, 0.5724, 0.375, 0.5724, 0.375, 0.5724, 0.4375, 0.5724, 0.4375, 0.685, 0.375, 0.685, 0.3756, 0.9419, 0.4379, 0.9424, 0.4389, 0.9979, 0.3769, 0.9962, 0.4998, 0.943, 0.5609, 0.9428, 0.5575, 0.9991, 0.4992, 0.9998, 0.5, 0.5724, 0.5625, 0.5724, 0.5625, 0.685, 0.5, 0.685, 0.5, 0.4167, 0.5625, 0.4167, 0.5625, 0.5724, 0.5, 0.5724, 0.5, 0.05635, 0.5625, 0.05635, 0.5625, 0.1666, 0.5, 0.1666, 0.5, 0.1666, 0.5625, 0.1666, 0.5625, 0.2805, 0.5, 0.2805, 0.5, 0.2805, 0.5625, 0.2805, 0.5625, 0.4167, 0.5, 0.4167, 0.5, 0.685, 0.5625, 0.685, 0.5625, 0.8333, 0.5, 0.8333, 0.5, 0.8333, 0.5625, 0.8333, 0.5609, 0.9428, 0.4998, 0.943, 0.375, 0.685, 0.4375, 0.685, 0.4375, 0.8333, 0.375, 0.8333, 0.375, 0.8333, 0.4375, 0.8333, 0.4379, 0.9424, 0.3756, 0.9419, 0.375, 0.1666, 0.4375, 0.1666, 0.4375, 0.2805, 0.375, 0.2805, 0.375, 0.2805, 0.4375, 0.2805, 0.4375, 0.4167, 0.375, 0.4167, 0.4375, 0.1666, 0.5, 0.1666, 0.5, 0.2805, 0.4375, 0.2805, 0.4375, 0.2805, 0.5, 0.2805, 0.5, 0.4167, 0.4375, 0.4167, 0.4375, 0.685, 0.5, 0.685, 0.5, 0.8333, 0.4375, 0.8333, 0.4375, 0.8333, 0.5, 0.8333, 0.4998, 0.943, 0.4379, 0.9424, 0.125, 0.5834, 0.1819, 0.5264, 0.1819, 0.7321, 0.125, 0.6937, 0.1819, 0.5264, 0.2917, 0.5, 0.2917, 0.75, 0.1819, 0.7321, 0.5625, 0.8333, 0.6247, 0.8312, 0.6223, 0.9417, 0.5609, 0.9428, 0.5625, 0.1666, 0.625, 0.1666, 0.625, 0.2805, 0.5625, 0.2805, 0.5625, 0.2805, 0.625, 0.2805, 0.625, 0.4167, 0.5625, 0.4167, 0.375, 0.0, 0.625, 0.0, 0.625, 0.25, 0.375, 0.25, 0.375, 0.25, 0.625, 0.25, 0.625, 0.5, 0.375, 0.5, 0.375, 0.5, 0.625, 0.5, 0.625, 0.75, 0.375, 0.75, 0.375, 0.75, 0.625, 0.75, 0.625, 1.0, 0.375, 1.0, 0.125, 0.5, 0.375, 0.5, 0.375, 0.75, 0.125, 0.75, 0.625, 0.5, 0.625, 0.25, 0.625, 0.25, 0.625, 0.5, 0.625, 0.75, 0.625, 0.5, 0.625, 0.5, 0.625, 0.75, 0.625, 0.25, 0.625, 0.0, 0.625, 0.004866, 0.625, 0.25, 0.625, 1.0, 0.625, 0.75, 0.625, 0.75, 0.625, 0.9409, 0.625, 0.4167, 0.625, 0.2805, 0.6151, 0.25, 0.625, 0.375, 0.625, 0.2805, 0.625, 0.1666, 0.5938, 0.25, 0.6151, 0.25, 0.625, 0.1666, 0.625, 0.05635, 0.5625, 0.25, 0.5938, 0.25, 0.6165, 0.9955, 0.6223, 0.9417, 0.5625, 0.3354, 0.5625, 0.25, 0.6223, 0.9417, 0.6247, 0.8312, 0.5699, 0.5, 0.5625, 0.3354, 0.625, 0.9409, 0.625, 0.75, 0.5938, 0.5, 0.5699, 0.5, 0.625, 0.685, 0.625, 0.5724, 0.625, 0.5, 0.5938, 0.5, 0.625, 0.5724, 0.625, 0.4167, 0.625, 0.375, 0.625, 0.5, 0.4451, 0.125, 0.625, 0.125, 0.625, 0.2119, 0.4451, 0.2119, 0.4451, 0.4375, 0.625, 0.4375, 0.625, 0.5, 0.4451, 0.5, 0.4451, 0.625, 0.625, 0.625, 0.625, 0.75, 0.4451, 0.75, 0.4451, 0.9577, 0.6252, 0.9582, 0.626, 1.006, 0.4443, 1.003, 0.3125, 0.625, 0.375, 0.625, 0.375, 0.75, 0.3125, 0.75, 0.6252, 0.9582, 0.6295, 0.8747, 0.3949, 0.5597, 0.2052, 0.5645, 0.6875, 0.625, 0.75, 0.625, 0.75, 0.7188, 0.6875, 0.75, 0.1677, 0.625, 0.25, 0.625, 0.25, 0.75, 0.1677, 0.7434, 0.4451, 0.8125, 0.625, 0.8125, 0.6295, 0.8747, 0.4451, 0.875, 0.4451, 0.2927, 0.625, 0.2927, 0.6292, 0.3744, 0.4451, 0.375, 0.4451, 0.2119, 0.625, 0.2119, 0.625, 0.2927, 0.4451, 0.2927, 0.125, 0.625, 0.1677, 0.625, 0.1677, 0.7434, 0.125, 0.7071, 0.626, 1.006, 0.6252, 0.9582, 0.2052, 0.5645, 0.09049, 0.5752, 0.4451, 0.875, 0.6295, 0.8747, 0.6252, 0.9582, 0.4451, 0.9577, 0.625, 0.125, 0.625, 0.04286, 0.3932, 0.1914, 0.428, 0.1989, 0.125, 0.5381, 0.1677, 0.5, 0.1677, 0.625, 0.125, 0.625, 0.1677, 0.5, 0.25, 0.5, 0.25, 0.625, 0.1677, 0.625, 0.6875, 0.5, 0.75, 0.5248, 0.75, 0.625, 0.6875, 0.625, 0.625, 0.2119, 0.625, 0.125, 0.428, 0.1989, 0.428, 0.2344, 0.3125, 0.5, 0.375, 0.5, 0.375, 0.625, 0.3125, 0.625, 0.4451, 0.5, 0.625, 0.5, 0.625, 0.625, 0.4451, 0.625, 0.4451, 0.04286, 0.625, 0.04286, 0.625, 0.125, 0.4451, 0.125, 0.375, 0.04286, 0.4451, 0.04286, 0.4451, 0.125, 0.375, 0.125, 0.375, 0.5, 0.4451, 0.5, 0.4451, 0.625, 0.375, 0.625, 0.375, 0.875, 0.4451, 0.875, 0.4451, 0.9577, 0.3732, 0.9579, 0.375, 0.2119, 0.4451, 0.2119, 0.4451, 0.2927, 0.375, 0.2927, 0.375, 0.2927, 0.4451, 0.2927, 0.4451, 0.375, 0.375, 0.375, 0.375, 0.8125, 0.4451, 0.8125, 0.4451, 0.875, 0.375, 0.875, 0.3732, 0.9579, 0.4451, 0.9577, 0.4443, 1.003, 0.3618, 1.005, 0.375, 0.625, 0.4451, 0.625, 0.4451, 0.75, 0.375, 0.75, 0.375, 0.4375, 0.4451, 0.4375, 0.4451, 0.5, 0.375, 0.5, 0.375, 0.125, 0.4451, 0.125, 0.4451, 0.2119, 0.375, 0.2119, 0.375, 0.375, 0.4451, 0.375, 0.4451, 0.4375, 0.375, 0.4375, 0.375, 0.75, 0.4451, 0.75, 0.4451, 0.8125, 0.375, 0.8125, 0.25, 0.5, 0.3125, 0.5, 0.3125, 0.625, 0.25, 0.625, 0.625, 0.5, 0.6875, 0.5, 0.6875, 0.625, 0.625, 0.625, 0.4451, 0.75, 0.625, 0.75, 0.625, 0.8125, 0.4451, 0.8125, 0.625, 0.625, 0.6875, 0.625, 0.6875, 0.75, 0.625, 0.75, 0.25, 0.625, 0.3125, 0.625, 0.3125, 0.75, 0.25, 0.75, 0.4451, 0.375, 0.6292, 0.3744, 0.625, 0.4375, 0.4451, 0.4375, 0.25, 0.5, 0.25, 0.625, 0.25, 0.75, 0.5, 0.125, 0.5625, 0.125, 0.5625, 0.1875, 0.5, 0.1875, 0.5625, 0.125, 0.625, 0.125, 0.625, 0.1875, 0.5625, 0.1875, 0.5625, 0.1875, 0.625, 0.1875, 0.625, 0.25, 0.5625, 0.25, 0.5, 0.1875, 0.5625, 0.1875, 0.5625, 0.25, 0.5, 0.25, 0.5, 0.375, 0.5625, 0.375, 0.5625, 0.4375, 0.5, 0.4375, 0.5625, 0.375, 0.625, 0.375, 0.625, 0.4375, 0.5625, 0.4375, 0.5625, 0.4375, 0.625, 0.4375, 0.625, 0.5, 0.5625, 0.5, 0.5, 0.4375, 0.5625, 0.4375, 0.5625, 0.5, 0.5, 0.5, 0.625, 0.5, 0.6875, 0.5, 0.6875, 0.5625, 0.625, 0.5625, 0.6875, 0.5, 0.75, 0.5, 0.75, 0.5625, 0.6875, 0.5625, 0.6875, 0.5625, 0.75, 0.5625, 0.75, 0.625, 0.6875, 0.625, 0.625, 0.5625, 0.6875, 0.5625, 0.6875, 0.625, 0.625, 0.625, 0.75, 0.5, 0.8125, 0.5, 0.8125, 0.5625, 0.75, 0.5625, 0.8125, 0.5, 0.875, 0.5, 0.875, 0.5625, 0.8125, 0.5625, 0.8125, 0.5625, 0.875, 0.5625, 0.875, 0.625, 0.8125, 0.625, 0.75, 0.5625, 0.8125, 0.5625, 0.8125, 0.625, 0.75, 0.625, 0.125, 0.5, 0.1875, 0.5, 0.1875, 0.5625, 0.125, 0.5625, 0.1875, 0.5, 0.25, 0.5, 0.25, 0.5625, 0.1875, 0.5625, 0.125, 0.5625, 0.1875, 0.5625, 0.75, 0.5625, 0.875, 0.5625, 0.375, 0.125, 0.375, 0.1875, 0.625, 0.1875, 0.625, 0.125, 0.25, 0.5, 0.3125, 0.5, 0.3125, 0.5625, 0.25, 0.5625, 0.3125, 0.5, 0.375, 0.5, 0.375, 0.5625, 0.3125, 0.5625, 0.3125, 0.5625, 0.375, 0.5625, 0.375, 0.625, 0.3125, 0.625, 0.25, 0.5625, 0.3125, 0.5625, 0.3125, 0.625, 0.25, 0.625, 0.375, 0.5, 0.4375, 0.5, 0.4375, 0.5625, 0.375, 0.5625, 0.4375, 0.5, 0.5, 0.5, 0.5, 0.5625, 0.4375, 0.5625, 0.4375, 0.5625, 0.5, 0.5625, 0.5, 0.625, 0.4375, 0.625, 0.375, 0.5625, 0.4375, 0.5625, 0.4375, 0.625, 0.375, 0.625, 0.5, 0.5, 0.5625, 0.5, 0.5625, 0.5625, 0.5, 0.5625, 0.5625, 0.5, 0.625, 0.5, 0.625, 0.5625, 0.5625, 0.5625, 0.5625, 0.5625, 0.625, 0.5625, 0.625, 0.625, 0.5625, 0.625, 0.5, 0.5625, 0.5625, 0.5625, 0.5625, 0.625, 0.5, 0.625, 0.375, 0.375, 0.4375, 0.375, 0.4375, 0.4375, 0.375, 0.4375, 0.4375, 0.375, 0.5, 0.375, 0.5, 0.4375, 0.4375, 0.4375, 0.4375, 0.4375, 0.5, 0.4375, 0.5, 0.5, 0.4375, 0.5, 0.375, 0.4375, 0.4375, 0.4375, 0.4375, 0.5, 0.375, 0.5, 0.375, 0.25, 0.4375, 0.25, 0.4375, 0.3125, 0.375, 0.3125, 0.4375, 0.25, 0.5, 0.25, 0.5, 0.3125, 0.4375, 0.3125, 0.4375, 0.3125, 0.5, 0.3125, 0.5, 0.375, 0.4375, 0.375, 0.375, 0.3125, 0.4375, 0.3125, 0.4375, 0.375, 0.375, 0.375, 0.5, 0.25, 0.5625, 0.25, 0.5625, 0.3125, 0.5, 0.3125, 0.5625, 0.25, 0.625, 0.25, 0.625, 0.3125, 0.5625, 0.3125, 0.5625, 0.3125, 0.625, 0.3125, 0.625, 0.375, 0.5625, 0.375, 0.5, 0.3125, 0.5625, 0.3125, 0.5625, 0.375, 0.5, 0.375, 0.375, 0.125, 0.4375, 0.125, 0.4375, 0.1875, 0.375, 0.1875, 0.4375, 0.125, 0.5, 0.125, 0.5, 0.1875, 0.4375, 0.1875, 0.4375, 0.1875, 0.5, 0.1875, 0.5, 0.25, 0.4375, 0.25, 0.375, 0.1875, 0.4375, 0.1875, 0.4375, 0.25, 0.375, 0.25, 0.625, 0.5625, 0.75, 0.5625, 0.75, 0.5625, 0.625, 0.5625, 0.75, 0.5625, 0.875, 0.5625, 0.875, 0.5625, 0.75, 0.5625, 0.625, 0.625, 0.625, 0.5625, 0.625, 0.5625, 0.625, 0.625, 0.625, 0.1875, 0.625, 0.125, 0.625, 0.125, 0.625, 0.1875, 0.4063, 0.2405, 0.4219, 0.2405, 0.4219, 0.3354, 0.4062, 0.3354, 0.4062, 0.1875, 0.4219, 0.1875, 0.4219, 0.2188, 0.4062, 0.2188, 0.4062, 0.5062, 0.4219, 0.5062, 0.4219, 0.5312, 0.4062, 0.5312, 0.4062, 0.5312, 0.4219, 0.5312, 0.4219, 0.5625, 0.4062, 0.5625, 0.4062, 0.125, 0.4219, 0.125, 0.4219, 0.1875, 0.4062, 0.1875, 0.4062, 0.2188, 0.4219, 0.2188, 0.4219, 0.2405, 0.4063, 0.2405, 0.4062, 0.3354, 0.4219, 0.3354, 0.4219, 0.5062, 0.4062, 0.5062, 0.4062, 0.5625, 0.4219, 0.5625, 0.4219, 0.625, 0.4062, 0.625, 0.625, 0.375, 0.625, 0.5, 0.625, 0.5, 0.625, 0.375, 0.5625, 0.25, 0.5938, 0.25, 0.5938, 0.25, 0.5625, 0.25, 0.6151, 0.25, 0.625, 0.375, 0.625, 0.375, 0.6151, 0.25, 0.5938, 0.25, 0.6151, 0.25, 0.6151, 0.25, 0.5938, 0.25, 0.625, 0.5, 0.5938, 0.5, 0.5938, 0.5, 0.625, 0.5, 0.5625, 0.3373, 0.5625, 0.25, 0.5625, 0.25, 0.5625, 0.3354, 0.5699, 0.5, 0.5625, 0.3373, 0.5625, 0.3354, 0.5699, 0.5, 0.5938, 0.5, 0.5699, 0.5, 0.5699, 0.5, 0.5938, 0.5, 0.5938, 0.5, 0.5699, 0.5, 0.5699, 0.5, 0.5938, 0.5, 0.5699, 0.5, 0.5625, 0.34, 0.5625, 0.3373, 0.5699, 0.5, 0.5625, 0.34, 0.5625, 0.25, 0.5625, 0.25, 0.5625, 0.3373, 0.625, 0.5, 0.5938, 0.5, 0.5938, 0.5, 0.625, 0.5, 0.5938, 0.25, 0.6151, 0.25, 0.6151, 0.25, 0.5938, 0.25, 0.6151, 0.25, 0.625, 0.375, 0.625, 0.375, 0.6151, 0.25, 0.5625, 0.25, 0.5938, 0.25, 0.5938, 0.25, 0.5625, 0.25, 0.625, 0.375, 0.625, 0.5, 0.625, 0.5, 0.625, 0.375, 0.625, 0.375, 0.625, 0.5, 0.625, 0.5, 0.625, 0.375, 0.5625, 0.25, 0.5938, 0.25, 0.5938, 0.25, 0.5625, 0.25, 0.6151, 0.25, 0.625, 0.375, 0.625, 0.375, 0.6151, 0.25, 0.5938, 0.25, 0.6151, 0.25, 0.6151, 0.25, 0.5938, 0.25, 0.625, 0.5, 0.5938, 0.5, 0.5938, 0.5, 0.625, 0.5, 0.5625, 0.3354, 0.5625, 0.25, 0.5625, 0.25, 0.5625, 0.3354, 0.5699, 0.5, 0.5625, 0.3354, 0.5625, 0.3354, 0.5699, 0.5, 0.5938, 0.5, 0.5699, 0.5, 0.5699, 0.5, 0.5938, 0.5, 0.5625, 0.3354, 0.5625, 0.25, 0.5625, 0.25, 0.5625, 0.3354, 0.625, 0.5, 0.5938, 0.5, 0.5938, 0.5, 0.625, 0.5, 0.625, 0.375, 0.625, 0.5, 0.625, 0.5, 0.625, 0.375, 0.5625, 0.25, 0.5938, 0.25, 0.5938, 0.25, 0.5625, 0.25, 0.5699, 0.5, 0.5625, 0.3354, 0.5625, 0.3354, 0.5699, 0.5, 0.5938, 0.5, 0.5699, 0.5, 0.5699, 0.5, 0.5938, 0.5, 0.5938, 0.25, 0.6151, 0.25, 0.6151, 0.25, 0.5938, 0.25, 0.6151, 0.25, 0.625, 0.375, 0.625, 0.375, 0.6151, 0.25, 0.5625, 0.3354, 0.5625, 0.25, 0.5625, 0.25, 0.5625, 0.3354, 0.625, 0.5, 0.5938, 0.5, 0.5938, 0.5, 0.625, 0.5, 0.625, 0.375, 0.625, 0.5, 0.625, 0.5, 0.625, 0.375, 0.5625, 0.25, 0.5938, 0.25, 0.5938, 0.25, 0.5625, 0.25, 0.5699, 0.5, 0.5625, 0.3354, 0.5625, 0.3354, 0.5699, 0.5, 0.5938, 0.5, 0.5699, 0.5, 0.5699, 0.5, 0.5938, 0.5, 0.5938, 0.25, 0.6151, 0.25, 0.6151, 0.25, 0.5938, 0.25, 0.6151, 0.25, 0.625, 0.375, 0.625, 0.375, 0.6151, 0.25, 0.6151, 0.25, 0.625, 0.375, 0.625, 0.375, 0.6151, 0.25, 0.5938, 0.25, 0.6151, 0.25, 0.6151, 0.25, 0.5938, 0.25, 0.5938, 0.5, 0.5699, 0.5, 0.5699, 0.5, 0.5938, 0.5, 0.5699, 0.5, 0.5625, 0.3354, 0.5625, 0.3354, 0.5699, 0.5, 0.5625, 0.25, 0.5938, 0.25, 0.5938, 0.25, 0.5625, 0.25, 0.625, 0.375, 0.625, 0.5, 0.625, 0.5, 0.625, 0.375, 0.625, 0.5, 0.5938, 0.5, 0.5938, 0.5, 0.625, 0.5, 0.5625, 0.3354, 0.5625, 0.25, 0.5625, 0.25, 0.5625, 0.3354, 0.375, 0.5547, 0.203, 0.5625, 0.2025, 0.5625, 0.375, 0.5547, 0.375, 0.2405, 0.375, 0.3354, 0.375, 0.3354, 0.375, 0.2405, 0.375, 0.5062, 0.375, 0.5312, 0.375, 0.5312, 0.375, 0.5062, 0.375, 0.1982, 0.375, 0.2188, 0.375, 0.2188, 0.375, 0.1982, 0.375, 0.2188, 0.375, 0.2405, 0.375, 0.2405, 0.375, 0.2188, 0.375, 0.3354, 0.375, 0.5062, 0.375, 0.5062, 0.375, 0.3354, 0.375, 0.5312, 0.375, 0.5547, 0.375, 0.5547, 0.375, 0.5312, 0.203, 0.5625, 0.07568, 0.5625, 0.07225, 0.5626, 0.2025, 0.5625, 0.375, 0.2405, 0.375, 0.3354, 0.3959, 0.3318, 0.3959, 0.2381, 0.375, 0.5547, 0.2022, 0.5625, 0.2034, 0.5633, 0.3828, 0.5566, 0.375, 0.1982, 0.375, 0.2188, 0.3959, 0.2109, 0.3822, 0.1955, 0.375, 0.5062, 0.375, 0.5312, 0.4063, 0.5391, 0.4017, 0.5031, 0.2022, 0.5625, 0.07075, 0.5626, 0.07853, 0.5676, 0.2034, 0.5633, 0.375, 0.5312, 0.375, 0.5547, 0.3828, 0.5566, 0.4063, 0.5391, 0.375, 0.3354, 0.375, 0.5062, 0.4017, 0.5031, 0.3959, 0.3318, 0.375, 0.2188, 0.375, 0.2405, 0.3959, 0.2381, 0.3959, 0.2109, 0.5, 0.2405, 0.5455, 0.2405, 0.5454, 0.3445, 0.5, 0.3354, 0.5, 0.1875, 0.5455, 0.1875, 0.5455, 0.2188, 0.5, 0.2188, 0.5, 0.5062, 0.5509, 0.5051, 0.5455, 0.5312, 0.5, 0.5312, 0.5, 0.5312, 0.5455, 0.5312, 0.5455, 0.5625, 0.5, 0.5625, 0.5, 0.125, 0.5455, 0.125, 0.5455, 0.1875, 0.5, 0.1875, 0.5, 0.2188, 0.5455, 0.2188, 0.5455, 0.2405, 0.5, 0.2405, 0.5, 0.3354, 0.5454, 0.3445, 0.5509, 0.5051, 0.5, 0.5062, 0.5, 0.5625, 0.5455, 0.5625, 0.5455, 0.625, 0.5, 0.625])
me_cube.materials.append(mat_material)
me_cube.use_remesh_preserve_volume = False
me_cube.use_remesh_preserve_attributes = False
me_cube.use_mirror_vertex_groups = False
me_cube.update()
arm_armature_001 = bpy.data.armatures.new('Armature.001')  # bones are not reproduced

# ---- objects
ob_player = bpy.data.objects.new('Player', me_cube)
ob_armature_001 = bpy.data.objects.new('Armature.001', arm_armature_001)

# ---- transforms, parenting, visibility, modifiers, constraints
ob_player.parent = ob_armature_001
ob_player.matrix_parent_inverse = Matrix(((-4.371e-08, -1.0, 0.0, -0.0), (1.0, -4.371e-08, -0.0, 0.0), (0.0, -0.0, 1.0, -0.9598), (-0.0, 0.0, -0.0, 1.0)))
ob_player.location = (0.0, 0.0, 2.98e-08)
ob_player.rotation_euler = (0.0, -0.0, -1.571)
ob_player.lock_rotations_4d = False
ob_player.empty_display_type = 'ARROWS'
ob_player.lineart.crease_threshold = 0.0
_vg = ob_player.vertex_groups.new(name='Hips')
for _i, _w in zip([1, 3, 4, 7, 9, 10, 12, 13, 15, 16, 18, 19, 21, 22, 24, 25, 27, 28, 38, 39, 40, 41, 42, 43, 44, 45, 46, 47, 69, 70, 71, 73, 75, 76, 80, 81, 82, 83, 94, 96, 97, 98, 100, 104, 105, 106, 316, 317, 318, 319, 320, 321, 322, 323, 324], [0.16, 0.2224, 0.6757, 0.2231, 0.004437, 0.1477, 0.005198, 0.1739, 0.03068, 0.4538, 0.02479, 0.2298, 0.1492, 0.5072, 0.2334, 0.02827, 0.1835, 0.01401, 0.07492, 0.1783, 0.02351, 0.04746, 0.3869, 0.3865, 0.6123, 0.6437, 0.5977, 0.5698, 0.1488, 0.1867, 0.01509, 0.3017, 0.1829, 0.01091, 0.01868, 0.121, 0.4761, 0.4542, 0.1788, 0.7409, 0.1517, 0.004445, 0.6521, 0.1782, 0.04316, 0.3381, 0.2482, 0.3404, 0.6077, 0.5305, 0.514, 0.5559, 0.4111, 0.405, 0.2441]): _vg.add([_i], _w, 'REPLACE')
_vg = ob_player.vertex_groups.new(name='Spine')
for _i, _w in zip([1, 3, 4, 5, 6, 8, 9, 10, 11, 12, 13, 14, 15, 16, 17, 18, 19, 22, 23, 24, 25, 26, 27, 28, 29, 42, 43, 44, 45, 46, 47, 69, 70, 71, 72, 73, 75, 76, 77, 82, 83, 94, 97, 98, 105, 106, 118, 119, 120, 121, 122, 123, 124, 130, 132, 314, 316, 317, 318, 319, 320, 321, 322, 323, 324, 389, 390, 391, 392, 393, 394, 395, 396, 397], [0.08932, 0.1201, 0.05045, 0.04293, 0.001886, 0.1248, 0.7642, 0.7287, 0.1083, 0.7228, 0.6892, 0.5146, 0.8803, 0.4775, 0.3448, 0.8523, 0.6903, 0.04168, 0.005027, 0.6917, 0.8689, 0.6141, 0.7332, 0.8337, 0.3088, 0.3038, 0.2759, 0.1187, 0.1688, 0.1593, 0.1253, 0.03525, 0.6887, 0.7494, 0.1818, 0.0687, 0.7092, 0.8137, 0.3466, 0.1996, 0.2186, 0.1396, 0.7026, 0.7149, 0.001862, 0.3286, 0.1887, 0.09466, 0.1621, 0.08976, 0.07613, 0.03249, 0.073, 0.02735, 0.05335, 0.0004738, 0.5632, 0.4445, 0.2381, 0.3392, 0.3316, 0.2925, 0.404, 0.3875, 0.5415, 0.3047, 0.2487, 0.7066, 0.5744, 0.538, 0.7364, 0.5474, 0.3085, 0.2647]): _vg.add([_i], _w, 'REPLACE')
_vg = ob_player.vertex_groups.new(name='Chest')
for _i, _w in zip([5, 6, 8, 9, 11, 12, 14, 15, 17, 18, 20, 23, 25, 26, 28, 29, 30, 31, 32, 33, 68, 71, 72, 74, 76, 77, 98, 118, 119, 120, 121, 122, 123, 124, 125, 126, 130, 132, 264, 269, 311, 312, 313, 314, 315, 389, 390, 391, 392, 393, 394, 395, 396, 397], [0.6131, 0.6253, 0.1192, 0.08129, 0.124, 0.08996, 0.3815, 0.03509, 0.4445, 0.05719, 0.07402, 0.1184, 0.036, 0.2276, 0.06253, 0.3905, 0.1358, 0.1562, 0.07362, 0.0735, 0.02694, 0.08372, 0.1986, 0.02368, 0.06569, 0.2995, 0.08988, 0.618, 0.5675, 0.5062, 0.2526, 0.1268, 0.0722, 0.06745, 0.01454, 0.007235, 0.02437, 0.0559, 0.05275, 0.02486, 0.5416, 0.159, 0.1452, 0.4901, 0.003879, 0.2804, 0.2691, 0.2083, 0.2631, 0.2477, 0.1466, 0.2017, 0.2771, 0.2386]): _vg.add([_i], _w, 'REPLACE')
_vg = ob_player.vertex_groups.new(name='Neck')
for _i, _w in zip([5, 6, 20, 23, 30, 31, 32, 33, 99, 101, 118, 119, 255, 257, 260, 264, 266, 269, 271, 273, 274, 277, 278, 280, 287, 288, 294, 297, 303, 304, 307, 308, 310, 311, 312, 313, 314, 315], [0.1008, 0.09369, 0.03111, 0.03929, 0.5008, 0.5546, 0.5352, 0.5119, 0.01039, 0.5554, 0.00817, 0.0187, 0.09656, 0.03422, 0.07478, 0.2057, 0.05054, 0.1558, 0.006934, 0.04095, 0.09482, 0.04367, 0.1495, 0.05372, 0.1523, 0.08198, 0.01082, 0.08331, 0.1846, 0.07593, 0.002582, 0.02323, 0.06041, 0.189, 0.1402, 0.1559, 0.2022, 0.1329]): _vg.add([_i], _w, 'REPLACE')
_vg = ob_player.vertex_groups.new(name='Head')
for _i, _w in zip([5, 6, 30, 31, 32, 33, 101, 255, 256, 257, 258, 259, 260, 261, 262, 263, 264, 265, 266, 267, 268, 269, 270, 271, 272, 273, 274, 275, 276, 277, 278, 279, 280, 281, 282, 283, 284, 285, 286, 287, 288, 289, 290, 291, 292, 293, 294, 295, 296, 297, 298, 299, 300, 301, 302, 303, 304, 305, 306, 307, 308, 309, 310, 311, 312, 313, 314, 315], [0.04706, 0.02413, 0.2631, 0.2223, 0.2024, 0.2087, 0.2194, 0.8609, 0.9953, 0.9374, 0.9978, 0.9768, 0.8898, 0.9983, 0.9877, 0.9853, 0.7089, 0.9945, 0.9249, 0.9981, 0.9996, 0.7697, 0.9864, 0.9593, 0.995, 0.9343, 0.8645, 0.9984, 0.9656, 0.9303, 0.7812, 0.9912, 0.9203, 0.9972, 0.996, 0.9982, 0.9992, 0.9994, 0.9977, 0.7712, 0.8784, 0.9875, 0.9656, 0.995, 0.987, 0.9821, 0.9557, 0.9955, 0.969, 0.8814, 0.9863, 0.9887, 0.9961, 0.9991, 0.9978, 0.7385, 0.8867, 0.9662, 0.9957, 0.9613, 0.9472, 0.9939, 0.9127, 0.07495, 0.05327, 0.06591, 0.09996, 0.05254]): _vg.add([_i], _w, 'REPLACE')
_vg = ob_player.vertex_groups.new(name='Shoulder.L')
for _i, _w in zip([0, 2, 5, 6, 8, 9, 10, 11, 12, 14, 15, 16, 17, 18, 20, 23, 24, 25, 26, 28, 29, 30, 31, 32, 33, 44, 47, 68, 71, 72, 74, 75, 76, 77, 82, 95, 98, 99, 101, 117, 118, 119, 120, 121, 122, 123, 124, 125, 126, 127, 128, 129, 130, 131, 132, 133, 134, 136, 137, 138, 139, 140, 141, 158, 159, 160, 161, 162, 163, 164, 165, 255, 260, 264, 269, 274, 278, 280, 287, 288, 297, 303, 304, 310, 311, 312, 313, 314, 315, 318, 321, 325, 326, 327, 328, 330, 331, 332, 333, 334, 335, 336, 337, 338, 339, 340, 341, 343, 344, 345, 347, 348, 349, 350, 351, 354, 356, 358, 360, 389, 390, 391, 392, 393, 394, 395, 396, 397], [0.5633, 0.7768, 0.0, 0.0, 0.8586, 0.0, 0.0, 0.6058, 0.0, 0.0, 0.0, 0.0, 0.0, 0.0, 0.7896, 0.0, 0.0, 0.0, 0.0, 0.0, 0.0, 0.0, 0.004027, 0.0, 0.0, 0.0, 0.0, 0.8997, 0.0, 0.0, 0.8952, 0.0, 0.0, 0.0, 0.0, 0.4965, 0.0, 0.8741, 0.0, 0.958, 0.0, 0.05846, 0.0, 0.2219, 0.4969, 0.8105, 0.9501, 0.7123, 0.6818, 0.0, 0.0, 0.0, 0.5617, 0.0, 0.6204, 0.0, 0.0, 0.0, 0.0, 0.0, 0.0, 0.0, 0.0, 0.0, 0.0, 0.0, 0.0, 0.0, 0.0, 0.0, 0.0, 0.006111, 0.001772, 0.0, 0.0, 0.01267, 0.0, 0.0, 0.0, 0.0, 0.0, 0.0, 0.0, 0.0, 0.0, 0.0, 0.0, 0.0, 0.2777, 0.0, 0.0, 0.0, 0.0, 0.0, 0.0, 0.0, 0.0, 0.0, 0.0, 0.0, 0.0, 0.0, 0.0, 0.0, 0.0, 0.0, 0.0, 0.0, 0.0, 0.0, 0.0, 0.0, 0.0, 0.0, 0.0, 0.0, 0.0, 0.0, 0.0, 0.0, 0.0, 0.0, 0.0, 0.0, 0.0, 0.0, 0.0, 0.0]): _vg.add([_i], _w, 'REPLACE')
_vg = ob_player.vertex_groups.new(name='UpperArm.L')
for _i, _w in zip([0, 1, 2, 3, 4, 5, 6, 7, 8, 9, 10, 11, 12, 13, 14, 15, 16, 17, 18, 19, 20, 21, 22, 23, 24, 25, 26, 27, 28, 29, 30, 31, 32, 33, 34, 35, 36, 37, 38, 39, 40, 41, 42, 43, 44, 45, 46, 47, 48, 49, 50, 51, 52, 53, 54, 55, 56, 57, 58, 59, 60, 61, 62, 63, 64, 65, 66, 67, 68, 69, 70, 71, 72, 73, 74, 75, 76, 77, 78, 79, 80, 81, 82, 83, 84, 85, 86, 87, 88, 89, 90, 91, 92, 93, 94, 95, 96, 97, 98, 99, 100, 101, 102, 103, 104, 105, 106, 107, 108, 109, 110, 111, 112, 113, 114, 115, 116, 117, 118, 119, 120, 121, 122, 123, 124, 125, 126, 127, 128, 129, 130, 131, 132, 133, 134, 135, 136, 137, 138, 139, 140, 141, 142, 143, 144, 145, 146, 147, 148, 149, 150, 151, 152, 153, 154, 155, 156, 157, 158, 159, 160, 161, 162, 163, 164, 165, 166, 167, 168, 169, 170, 171, 172, 173, 174, 175, 176, 177, 178, 179, 180, 181, 182, 183, 184, 185, 186, 187, 188, 189, 190, 191, 192, 193, 194, 195, 196, 197, 198, 199, 200, 201, 202, 203, 204, 205, 206, 207, 208, 209, 210, 211, 212, 213, 214, 215, 216, 217, 218, 219, 220, 221, 222, 223, 224, 225, 226, 227, 228, 229, 230, 231, 232, 233, 234, 235, 236, 237, 238, 239, 240, 241, 242, 243, 244, 245, 246, 247, 248, 249, 250, 251, 252, 253, 254, 255, 256, 257, 258, 259, 260, 261, 262, 263, 264, 265, 266, 267, 268, 269, 270, 271, 272, 273, 274, 275, 276, 277, 278, 279, 280, 281, 282, 283, 284, 285, 286, 287, 288, 289, 290, 291, 292, 293, 294, 295, 296, 297, 298, 299, 300, 301, 302, 303, 304, 305, 306, 307, 308, 309, 310, 311, 312, 313, 314, 315, 316, 317, 318, 319, 320, 321, 322, 323, 324, 325, 326, 327, 328, 329, 330, 331, 332, 333, 334, 335, 336, 337, 338, 339, 340, 341, 342, 343, 344, 345, 346, 347, 348, 349, 350, 351, 352, 353, 354, 355, 356, 357, 358, 359, 360, 361, 362, 363, 364, 365, 366, 367, 368, 369, 370, 371, 372, 373, 374, 375, 376, 377, 378, 379, 380, 381, 382, 383, 384, 385, 386, 387, 388, 389, 390, 391, 392, 393, 394, 395, 396, 397], [0.0, 0.0, 0.0, 0.0, 0.0, 0.0, 0.0, 0.0, 0.0, 0.0, 0.0, 0.0, 0.0, 0.0, 0.0, 0.0, 0.0, 0.0, 0.0, 0.0, 0.0, 0.0, 0.0, 0.0, 0.0, 0.0, 0.0, 0.0, 0.0, 0.0, 0.0, 0.0, 0.0, 0.0, 0.0, 0.0, 0.0, 0.0, 0.0, 0.0, 0.0, 0.0, 0.0, 0.0, 0.0, 0.0, 0.0, 0.0, 0.0, 0.0, 0.0, 0.0, 0.0, 0.0, 0.0, 0.0, 0.0, 0.0, 0.0, 0.0, 0.0, 0.0, 0.0, 0.0, 0.0, 0.0, 0.0, 0.0, 0.0, 0.0, 0.0, 0.0, 0.0, 0.0, 0.0, 0.0, 0.0, 0.0, 0.0, 0.0, 0.0, 0.0, 0.0, 0.0, 0.0, 0.0, 0.0, 0.0, 0.0, 0.0, 0.0, 0.0, 0.0, 0.0, 0.0, 0.0, 0.0, 0.0, 0.0, 0.0, 0.0, 0.0, 0.0, 0.0, 0.0, 0.0, 0.0, 0.0, 0.0, 0.0, 0.0, 0.0, 0.0, 0.0, 0.0, 0.0, 0.0, 0.0, 0.0, 0.0, 0.0, 0.0, 0.0, 0.0, 0.0, 0.0, 0.0, 0.2704, 0.2907, 0.3068, 0.4778, 0.1137, 0.3363, 0.2084, 0.0, 0.0, 0.04893, 0.08813, 0.0, 0.0, 0.0, 0.0, 0.0, 0.0, 0.0, 0.0, 0.0, 0.0, 0.0, 0.0, 0.0, 0.0, 0.0, 0.0, 0.0, 0.0, 0.0, 0.0, 0.7376, 0.7462, 0.7634, 0.7651, 0.7621, 0.7332, 0.7504, 0.7626, 0.0, 0.0, 0.0, 0.0, 0.0, 0.0, 0.0, 0.0, 0.0, 0.0, 0.0, 0.0, 0.0, 0.0, 0.0, 0.0, 0.0, 0.0, 0.0, 0.0, 0.0, 0.0, 0.0, 0.0, 0.0, 0.0, 0.0, 0.0, 0.0, 0.0, 0.0, 0.0, 0.0, 0.0, 0.0, 0.0, 0.0, 0.0, 0.0, 0.0, 0.0, 0.0, 0.0, 0.0, 0.0, 0.0, 0.0, 0.0, 0.0, 0.0, 0.0, 0.0, 0.0, 0.0, 0.0, 0.0, 0.0, 0.0, 0.0, 0.0, 0.0, 0.0, 0.0, 0.0, 0.0, 0.0, 0.0, 0.0, 0.0, 0.0, 0.0, 0.0, 0.0, 0.0, 0.0, 0.0, 0.0, 0.0, 0.0, 0.0, 0.0, 0.0, 0.0, 0.0, 0.0, 0.0, 0.0, 0.0, 0.0, 0.0, 0.0, 0.0, 0.0, 0.0, 0.0, 0.0, 0.0, 0.0, 0.0, 0.0, 0.0, 0.0, 0.0, 0.0, 0.0, 0.0, 0.0, 0.0, 0.0, 0.0, 0.0, 0.0, 0.0, 0.0, 0.0, 0.0, 0.0, 0.0, 0.0, 0.0, 0.0, 0.0, 0.0, 0.0, 0.0, 0.0, 0.0, 0.0, 0.0, 0.0, 0.0, 0.0, 0.0, 0.0, 0.0, 0.0, 0.0, 0.0, 0.0, 0.0, 0.0, 0.0, 0.0, 0.0, 0.0, 0.0, 0.0, 0.0, 0.0, 0.0, 0.0, 0.0, 0.0, 0.0, 0.0, 0.0, 0.0, 0.0, 0.0, 0.6707, 0.7456, 0.7013, 0.729, 0.6894, 0.7298, 0.7498, 0.6886, 0.7793, 0.7939, 0.7891, 0.7861, 0.7799, 0.7907, 0.7893, 0.7936, 0.0, 0.4228, 0.0, 0.0, 0.04829, 0.0, 0.3772, 0.0, 0.0, 0.0, 0.0, 0.0, 0.0, 0.0, 0.0, 0.0, 0.0, 0.0, 0.0, 0.0, 0.0, 0.0, 0.0, 0.0, 0.0, 0.0, 0.0, 0.0, 0.0, 0.0, 0.0, 0.0, 0.0, 0.0, 0.0, 0.0, 0.0, 0.0, 0.0, 0.0, 0.0, 0.0, 0.0, 0.0, 0.0, 0.0, 0.0, 0.0, 0.0, 0.0, 0.0, 0.0, 0.0, 0.0, 0.0, 0.0, 0.0]): _vg.add([_i], _w, 'REPLACE')
_vg = ob_player.vertex_groups.new(name='LowerArm.L')
for _i, _w in zip([134, 135, 136, 137, 138, 139, 140, 141, 142, 143, 144, 145, 146, 147, 148, 149, 150, 151, 152, 153, 154, 155, 156, 157, 167, 173, 189, 192, 193, 325, 326, 327, 328, 329, 330, 331, 332, 341, 342, 343, 344, 345, 346, 347, 348, 349, 350, 351, 352, 353, 354, 355, 356, 357, 358, 359, 360, 361, 362, 363, 364, 365, 366, 367, 368, 369, 370, 371, 372], [0.9645, 0.9205, 0.755, 0.7157, 0.9537, 0.9251, 0.9028, 0.9518, 0.9975, 0.1753, 0.5921, 0.3612, 0.8117, 0.1832, 0.6695, 0.8442, 0.0766, 0.9974, 0.9982, 0.9973, 0.9964, 0.9984, 0.9966, 0.9968, 0.1462, 0.0574, 5.046e-05, 0.06612, 0.1943, 0.1326, 0.05731, 0.1024, 0.07468, 0.1133, 0.07376, 0.05252, 0.1149, 0.8315, 0.381, 0.8983, 0.9129, 0.7555, 0.812, 0.4264, 0.8906, 0.9891, 0.9713, 0.965, 0.9097, 0.9734, 0.9825, 0.93, 0.9847, 0.9952, 0.9965, 0.9889, 0.997, 0.9979, 0.9952, 0.9956, 0.9853, 0.9791, 0.9699, 0.9768, 0.966, 0.9697, 0.9959, 0.9902, 0.988]): _vg.add([_i], _w, 'REPLACE')
_vg = ob_player.vertex_groups.new(name='Hand.L')
for _i, _w in zip([143, 144, 145, 146, 147, 148, 149, 150, 167, 169, 171, 173, 174, 175, 176, 177, 182, 183, 184, 185, 188, 189, 192, 193, 194, 195, 196, 197, 202, 203, 204, 205, 209, 366, 368, 369], [0.7773, 0.3304, 0.4986, 0.1005, 0.81, 0.3194, 0.135, 0.9155, 0.8006, 0.9486, 0.00443, 0.1498, 0.117, 0.1065, 0.09022, 0.08024, 0.8738, 0.861, 0.602, 0.2052, 0.9546, 0.8645, 0.08963, 0.7072, 0.05956, 0.08865, 0.07911, 0.05695, 0.78, 0.8958, 0.8988, 0.8796, 0.01054, 0.008864, 0.01639, 0.003936]): _vg.add([_i], _w, 'REPLACE')
_vg = ob_player.vertex_groups.new(name='UpperFingers.L')
for _i, _w in zip([174, 175, 176, 177, 178, 179, 180, 181, 182, 183, 184, 185, 194, 195, 196, 197, 198, 199, 200, 201, 202, 203, 204, 205], [0.7702, 0.7907, 0.778, 0.7516, 0.09038, 0.08036, 0.07703, 0.08646, 0.09818, 0.1152, 0.08331, 0.05351, 0.856, 0.8151, 0.8391, 0.8769, 0.0677, 0.02318, 0.0108, 0.07421, 0.05118, 0.05956, 0.08372, 0.07482]): _vg.add([_i], _w, 'REPLACE')
_vg = ob_player.vertex_groups.new(name='LowerFingers.L')
for _i, _w in zip([166, 168, 170, 172, 174, 175, 176, 177, 178, 179, 180, 181, 186, 187, 190, 191, 194, 195, 196, 197, 198, 199, 200, 201], [0.9749, 0.9746, 0.9916, 0.9881, 0.1097, 0.1006, 0.07436, 0.07908, 0.8974, 0.9062, 0.911, 0.9016, 0.999, 0.9896, 0.9885, 0.9996, 0.06496, 0.09122, 0.08037, 0.06021, 0.9248, 0.9603, 0.9663, 0.9168]): _vg.add([_i], _w, 'REPLACE')
_vg = ob_player.vertex_groups.new(name='UpperThumb.L')
for _i, _w in zip([143, 144, 145, 146, 167, 171, 173, 176, 177, 184, 185, 189, 192, 193, 202, 205], [0.04213, 0.07654, 0.1391, 0.08745, 0.03796, 0.953, 0.7852, 0.04793, 0.07593, 0.2647, 0.6354, 0.1002, 0.8426, 0.09269, 0.09541, 0.01508]): _vg.add([_i], _w, 'REPLACE')
_vg = ob_player.vertex_groups.new(name='LowerThumb.L')
for _i, _w in zip([184, 185, 202, 206, 207, 208, 209, 210, 211, 212, 213], [0.01893, 0.09721, 0.0635, 0.9995, 0.987, 0.9986, 0.9689, 0.9995, 0.9884, 0.9987, 0.974]): _vg.add([_i], _w, 'REPLACE')
_vg = ob_player.vertex_groups.new(name='Shoulder.R')
_vg = ob_player.vertex_groups.new(name='UpperArm.R')
_vg = ob_player.vertex_groups.new(name='LowerArm.R')
_vg = ob_player.vertex_groups.new(name='Hand.R')
_vg = ob_player.vertex_groups.new(name='UpperFingers.R')
_vg = ob_player.vertex_groups.new(name='LowerFingers.R')
_vg = ob_player.vertex_groups.new(name='UpperThumb.R')
_vg = ob_player.vertex_groups.new(name='LowerThumb.R')
_vg = ob_player.vertex_groups.new(name='UpperLeg.L')
for _i, _w in zip([1, 3, 4, 7, 10, 13, 16, 19, 21, 22, 24, 27, 38, 39, 40, 41, 42, 43, 44, 45, 46, 47, 48, 49, 50, 51, 52, 53, 54, 55, 56, 57, 58, 59, 64, 65, 66, 67, 69, 70, 73, 75, 80, 81, 82, 83, 84, 85, 86, 87, 88, 89, 92, 93, 94, 96, 97, 100, 104, 105, 106, 107, 108, 109, 110, 111, 112, 115, 116, 316, 317, 318, 319, 320, 321, 322, 323, 324], [0.5443, 0.542, 0.01345, 0.374, 0.0, 0.0, 0.0, 0.0, 0.4911, 0.247, 0.0, 0.0, 0.9005, 0.797, 0.9453, 0.9467, 0.0, 0.01229, 0.0, 0.0, 0.0, 0.0, 0.9081, 0.9457, 0.9479, 0.9865, 0.2932, 0.3784, 0.3643, 0.2454, 0.9835, 0.9899, 0.9953, 0.9934, 0.6042, 0.6165, 0.5507, 0.5133, 0.6068, 0.0, 0.5156, 0.0, 0.9581, 0.8608, 0.0, 0.1072, 0.948, 0.8969, 0.3825, 0.414, 0.9857, 0.9954, 0.5108, 0.5428, 0.4955, 0.0, 0.0, 0.1226, 0.787, 0.9203, 0.0, 0.9779, 0.9126, 0.383, 0.2747, 0.9928, 0.983, 0.4937, 0.6715, 0.0, 0.0, 0.0, 0.0, 0.0, 0.0, 0.0, 0.0, 0.0]): _vg.add([_i], _w, 'REPLACE')
_vg = ob_player.vertex_groups.new(name='LowerLeg.L')
for _i, _w in zip([34, 35, 36, 37, 48, 49, 50, 51, 52, 53, 54, 55, 60, 61, 62, 63, 64, 65, 66, 67, 78, 79, 84, 85, 86, 87, 90, 91, 92, 93, 102, 103, 107, 108, 109, 110, 113, 114, 115, 116, 214, 215, 216, 217, 223, 225, 226, 227, 228, 229, 230, 231, 234, 236, 237, 238, 243, 244, 246, 373, 374, 375, 376, 377, 378, 379, 380, 381, 382, 383, 384, 385, 386, 387, 388], [0.8403, 0.9533, 0.7855, 0.9526, 0.4748, 0.5159, 0.4386, 0.4974, 0.9527, 0.9789, 0.9935, 0.9554, 0.9991, 0.9995, 0.9999, 0.9993, 0.7953, 0.7739, 0.8168, 0.8607, 0.4399, 0.944, 0.5232, 0.4861, 0.9905, 0.9509, 0.9995, 0.9991, 0.9259, 0.8417, 0.9426, 0.9181, 0.4859, 0.5439, 0.9696, 0.9574, 0.9996, 0.9991, 0.7771, 0.8168, 0.1034, 0.2134, 0.1035, 0.2285, 0.07753, 0.07339, 0.06173, 0.1996, 0.1802, 0.06475, 0.09933, 0.2275, 0.03127, 0.05462, 0.1384, 0.1434, 0.08961, 0.09596, 0.1406, 0.9975, 0.997, 0.9988, 0.9998, 0.997, 0.9997, 0.9976, 0.9985, 0.9972, 0.9962, 0.9961, 0.9978, 0.9902, 0.9974, 0.9976, 0.9965]): _vg.add([_i], _w, 'REPLACE')
_vg = ob_player.vertex_groups.new(name='Foot.L')
for _i, _w in zip([34, 35, 36, 37, 78, 79, 102, 103, 214, 215, 216, 217, 219, 221, 222, 223, 224, 225, 226, 227, 228, 229, 230, 231, 234, 235, 236, 237, 238, 241, 242, 243, 244, 246, 247, 248, 249, 250, 251, 253, 254], [0.1562, 0.04255, 0.2102, 0.04386, 0.5557, 0.05552, 0.05677, 0.08056, 0.8878, 0.781, 0.8883, 0.7664, 0.03235, 0.00453, 0.9443, 0.8761, 0.9442, 0.8737, 0.9234, 0.791, 0.8113, 0.9204, 0.8925, 0.7676, 0.9273, 0.9511, 0.9322, 0.8552, 0.85, 0.9174, 0.9102, 0.8986, 0.8923, 0.8531, 0.1883, 0.08645, 0.09064, 0.1934, 0.08446, 0.08725, 0.0946]): _vg.add([_i], _w, 'REPLACE')
_vg = ob_player.vertex_groups.new(name='Toes.L')
for _i, _w in zip([218, 219, 220, 221, 222, 223, 224, 225, 232, 233, 234, 235, 239, 240, 241, 242, 245, 247, 248, 249, 250, 251, 252, 253, 254], [0.991, 0.9568, 0.9825, 0.972, 0.05181, 0.04275, 0.05193, 0.05289, 0.9993, 0.9928, 0.01408, 0.04116, 0.9856, 0.998, 0.06978, 0.07888, 0.9998, 0.8034, 0.9141, 0.9083, 0.7939, 0.9111, 0.9863, 0.9139, 0.9035]): _vg.add([_i], _w, 'REPLACE')
_vg = ob_player.vertex_groups.new(name='UpperLeg.R')
_vg = ob_player.vertex_groups.new(name='LowerLeg.R')
_vg = ob_player.vertex_groups.new(name='Foot.R')
_vg = ob_player.vertex_groups.new(name='Toes.R')
_vg = ob_player.vertex_groups.new(name='LegIK.L')
for _i, _w in zip([60, 61, 63, 91, 114], [0.0, 0.0, 0.0, 0.0, 0.0]): _vg.add([_i], _w, 'REPLACE')
_m = ob_player.modifiers.new('Mirror', 'MIRROR')
_m.use_axis = (False, True, False)
_m.use_clip = True
_m = ob_player.modifiers.new('Armature', 'ARMATURE')
_m.object = ob_armature_001
_m.use_deform_preserve_volume = True
ob_armature_001.location = (0.0, 0.0, 0.9598)
ob_armature_001.rotation_euler = (0.0, -0.0, -1.571)

# ---- collection membership
col_collection.objects.link(ob_player)
col_collection.objects.link(ob_armature_001)

# ---- scene / render settings (as saved in the file)
scene.frame_start = 1; scene.frame_end = 24; scene.frame_set(20)
scene.render.engine = 'CYCLES'
scene.render.fps = 30
scene.cycles.use_denoising = False
scene.cycles.samples = 128
scene.cycles.sampling_pattern = 'TABULATED_SOBOL'
scene.cycles.use_adaptive_sampling = False
scene.cycles.use_light_tree = False
scene.view_settings.view_transform = 'Filmic'
bpy.context.view_layer.update()

# ---- added for rendering (the .blend has no active camera and no usable light): camera, sun
cam_auto = bpy.data.cameras.new('AutoCamera')
cam_auto.lens = 50.0
cam_auto.sensor_width = 36.0
cam_auto.clip_end = 1000.0
ob_auto_camera = bpy.data.objects.new('AutoCamera', cam_auto)
scene.collection.objects.link(ob_auto_camera)
ob_auto_camera.location = (1.9572, -2.30551, 2.39228)
ob_auto_camera.rotation_euler = (1.09748, -7.21219e-08, 0.694738)
scene.camera = ob_auto_camera
light_auto_sun = bpy.data.lights.new('AutoSun', 'SUN')
light_auto_sun.energy = 3.0
light_auto_sun.angle = 0.0523599
ob_auto_sun = bpy.data.objects.new('AutoSun', light_auto_sun)
scene.collection.objects.link(ob_auto_sun)
ob_auto_sun.rotation_euler = (0.872665, 0.174533, 0.523599)
bpy.context.view_layer.update()
